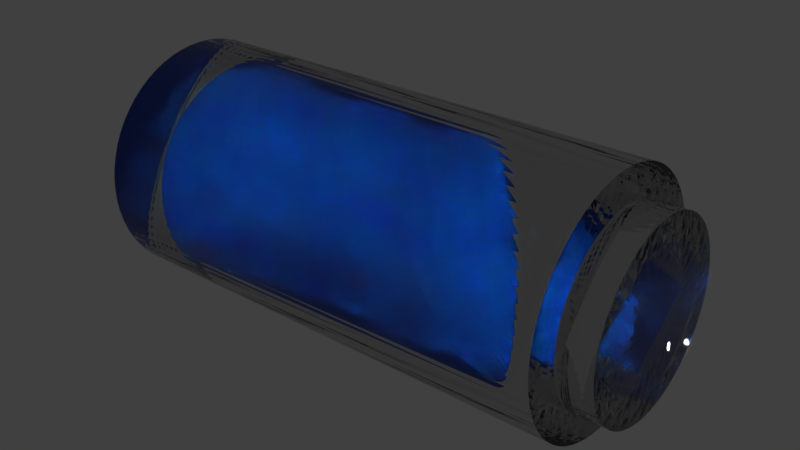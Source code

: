 # Source: Battery.blend  (saved by Blender 2.79.0; exported with 4.5.12 LTS)
import bpy
from mathutils import Matrix  # noqa: F401  (used for matrix-valued properties, if any)

bpy.ops.wm.read_factory_settings(use_empty=True)
scene = bpy.context.scene
scene.name = 'Scene'

# ---- collections
col_collection_2 = bpy.data.collections.new('Collection 2'); scene.collection.children.link(col_collection_2)

# ---- materials (node trees are filled in below, after node groups)
mat_battery = bpy.data.materials.new('Battery')
mat_battery.alpha_threshold = 0.0
mat_battery.roughness = 0.5
mat_glass = bpy.data.materials.new('Glass')
mat_glass.alpha_threshold = 0.0
mat_glass.roughness = 0.5

# ---- material node trees
mat_battery.use_nodes = True; mat_battery.node_tree.nodes.clear()
_N = mat_battery.node_tree.nodes; _L = mat_battery.node_tree.links
n0 = _N.new('ShaderNodeOutputMaterial'); n0.name = 'Material Output'; n0.location = (300, 300)
n1 = _N.new('ShaderNodeBsdfDiffuse'); n1.name = 'Diffuse BSDF'; n1.location = (10, 300)
n1.inputs[0].default_value = (0.001567, 0.09458, 0.8, 1.0)
_L.new(n1.outputs[0], n0.inputs[0])
n0.is_active_output = True
mat_glass.use_nodes = True; mat_glass.node_tree.nodes.clear()
_N = mat_glass.node_tree.nodes; _L = mat_glass.node_tree.links
n0 = _N.new('ShaderNodeOutputMaterial'); n0.name = 'Material Output'; n0.location = (300, 300)
n1 = _N.new('ShaderNodeBsdfGlass'); n1.name = 'Glass BSDF'; n1.location = (10, 300)
n1.distribution = 'BECKMANN'
n1.inputs[0].default_value = (0.8, 0.8, 0.8, 1.0)
n1.inputs[2].default_value = 1.45
_L.new(n1.outputs[0], n0.inputs[0])
n0.is_active_output = True

# ---- world
world_world = bpy.data.worlds.new('World'); scene.world = world_world
world_world.color = (0.05088, 0.05088, 0.05088)
world_world.use_sun_shadow = False
world_world.sun_shadow_jitter_overblur = 0.0
world_world.cycles.sampling_method = 'MANUAL'

# ---- meshes
me_cylinder_003 = bpy.data.meshes.new('Cylinder.003')
me_cylinder_003.from_pydata([(0.09755, 0.9904, 1.724), (0.2889, 0.9523, 1.822), (0.4691, 0.8777, 1.915), (0.6313, 0.7693, 1.999), (0.7693, 0.6313, 2.07), (0.8777, 0.4691, 2.126), (0.9523, 0.2889, 2.165), (0.9904, 0.09755, 2.184), (0.9904, -0.09755, 2.184), (0.9523, -0.2889, 2.165), (0.8777, -0.4691, 2.126), (0.7693, -0.6313, 2.07), (0.6313, -0.7693, 1.999), (0.4691, -0.8777, 1.915), (0.2889, -0.9523, 1.822), (0.09755, -0.9904, 1.724), (-0.09755, -0.9904, 1.623), (-0.2889, -0.9523, 1.524), (-0.4691, -0.8777, 1.432), (-0.6313, -0.7693, 1.348), (-0.7693, -0.6313, 1.277), (-0.8777, -0.4691, 1.221), (-0.9523, -0.2889, 1.182), (-0.9904, -0.09754, 1.163), (-0.9904, 0.09755, 1.163), (-0.9523, 0.2889, 1.182), (-0.8777, 0.4691, 1.221), (-0.7693, 0.6313, 1.277), (-0.6313, 0.7693, 1.348), (-0.4691, 0.8777, 1.432), (-0.2889, 0.9523, 1.524), (-0.09754, 0.9904, 1.623), (1.187e-07, 2.85e-07, -0.9925), (2.692e-07, 3.036e-07, 1.714), (-0.09754, 0.9904, 0.3065), (-0.2889, 0.9523, 0.2575), (-0.4691, 0.8777, 0.2113), (-0.6313, 0.7693, 0.1697), (-0.7693, 0.6313, 0.1344), (-0.8777, 0.4691, 0.1066), (-0.9523, 0.2889, 0.08751), (-0.9904, 0.09755, 0.07776), (-0.9904, -0.09754, 0.07776), (-0.9523, -0.2889, 0.08751), (-0.8777, -0.4691, 0.1066), (-0.7693, -0.6313, 0.1344), (-0.6313, -0.7693, 0.1697), (-0.4691, -0.8777, 0.2113), (-0.2889, -0.9523, 0.2575), (-0.09755, -0.9904, 0.3065), (0.09754, -0.9904, 0.3564), (0.2889, -0.9523, 0.4054), (0.4691, -0.8777, 0.4516), (0.6313, -0.7693, 0.4932), (0.7693, -0.6313, 0.5285), (0.8777, -0.4691, 0.5563), (0.9523, -0.2889, 0.5754), (0.9904, -0.09755, 0.5851), (0.9904, 0.09755, 0.5851), (0.9523, 0.2889, 0.5754), (0.8777, 0.4691, 0.5563), (0.7693, 0.6313, 0.5285), (0.6313, 0.7693, 0.4932), (0.4691, 0.8777, 0.4516), (0.2889, 0.9523, 0.4054), (0.09755, 0.9904, 0.3564), (0.09755, 0.9904, -0.9811), (0.2889, 0.9523, -0.9807), (0.4691, 0.8777, -0.9803), (0.6313, 0.7693, -0.9799), (0.7693, 0.6313, -0.9796), (0.8777, 0.4691, -0.9794), (0.9523, 0.2889, -0.9793), (0.9904, 0.09755, -0.9792), (0.9904, -0.09755, -0.9792), (0.9523, -0.2889, -0.9793), (0.8777, -0.4691, -0.9794), (0.7693, -0.6313, -0.9796), (0.6313, -0.7693, -0.9799), (0.4691, -0.8777, -0.9803), (0.2889, -0.9523, -0.9807), (0.09754, -0.9904, -0.9811), (-0.09755, -0.9904, -0.9815), (-0.2889, -0.9523, -0.9819), (-0.4691, -0.8777, -0.9823), (-0.6313, -0.7693, -0.9827), (-0.7693, -0.6313, -0.983), (-0.8777, -0.4691, -0.9832), (-0.9523, -0.2889, -0.9834), (-0.9904, -0.09754, -0.9834), (-0.9904, 0.09755, -0.9834), (-0.9523, 0.2889, -0.9834), (-0.8777, 0.4691, -0.9832), (-0.7693, 0.6313, -0.983), (-0.6313, 0.7693, -0.9827), (-0.4691, 0.8777, -0.9823), (-0.2889, 0.9523, -0.9819), (-0.09754, 0.9904, -0.9815), (0.07316, 0.7428, -0.9896), (0.1942, 0.9761, -0.9809), (0.2167, 0.7142, -0.9895), (0.3808, 0.9194, -0.9805), (0.3518, 0.6583, -0.9894), (0.5529, 0.8275, -0.9801), (0.4735, 0.577, -0.9893), (0.7037, 0.7037, -0.9798), (0.577, 0.4735, -0.9893), (0.8275, 0.5529, -0.9795), (0.6583, 0.3518, -0.9892), (0.9194, 0.3808, -0.9793), (0.7142, 0.2167, -0.9892), (0.9761, 0.1942, -0.9792), (0.7428, 0.07316, -0.9891), (0.9952, 7.637e-08, -0.9792), (0.7428, -0.07316, -0.9891), (0.9761, -0.1942, -0.9792), (0.7142, -0.2167, -0.9892), (0.9194, -0.3808, -0.9793), (0.6583, -0.3518, -0.9892), (0.8275, -0.5529, -0.9795), (0.577, -0.4735, -0.9893), (0.7037, -0.7037, -0.9798), (0.4735, -0.577, -0.9893), (0.5529, -0.8275, -0.9801), (0.3518, -0.6583, -0.9894), (0.3808, -0.9194, -0.9805), (0.2167, -0.7142, -0.9895), (0.1942, -0.9761, -0.9809), (0.07316, -0.7428, -0.9896), (-3.222e-07, -0.9952, -0.9813), (-0.07316, -0.7428, -0.9897), (-0.1942, -0.9761, -0.9817), (-0.2167, -0.7142, -0.9898), (-0.3808, -0.9194, -0.9821), (-0.3518, -0.6583, -0.9899), (-0.5529, -0.8275, -0.9825), (-0.4735, -0.577, -0.99), (-0.7037, -0.7037, -0.9828), (-0.577, -0.4735, -0.9901), (-0.8275, -0.5529, -0.9831), (-0.6583, -0.3518, -0.9901), (-0.9194, -0.3808, -0.9833), (-0.7142, -0.2167, -0.9902), (-0.9761, -0.1942, -0.9834), (-0.7428, -0.07316, -0.9902), (-0.9952, 9.593e-07, -0.9835), (-0.7428, 0.07316, -0.9902), (-0.9761, 0.1942, -0.9834), (-0.7142, 0.2167, -0.9902), (-0.9194, 0.3808, -0.9833), (-0.6583, 0.3518, -0.9901), (-0.8275, 0.5529, -0.9831), (-0.577, 0.4735, -0.9901), (-0.7037, 0.7037, -0.9828), (-0.4735, 0.577, -0.99), (-0.5529, 0.8275, -0.9825), (-0.3518, 0.6583, -0.9899), (-0.3808, 0.9194, -0.9821), (-0.2167, 0.7142, -0.9898), (-0.1942, 0.9761, -0.9817), (-0.07316, 0.7428, -0.9897), (-0.6583, 0.3518, 1.361), (-0.7142, 0.2167, 1.332), (0.3518, -0.6583, 1.887), (0.2167, -0.7142, 1.817), (-0.7428, -0.07316, 1.317), (-0.3518, -0.6583, 1.52), (-0.7428, 0.07316, 1.317), (-0.577, 0.4735, 1.403), (0.07316, -0.7428, 1.742), (-0.6583, -0.3518, 1.361), (-0.577, -0.4735, 1.403), (-0.7142, -0.2167, 1.332), (-0.4735, -0.577, 1.457), (-0.07316, -0.7428, 1.666), (-0.2167, -0.7142, 1.591), (0.2167, 0.7142, 1.817), (0.07316, 0.7428, 1.742), (0.4735, 0.577, 1.951), (0.577, 0.4735, 2.004), (-0.3518, 0.6583, 1.52), (0.7428, -0.07316, 2.091), (0.4735, -0.577, 1.951), (0.7142, -0.2167, 2.076), (0.577, -0.4735, 2.004), (-0.4735, 0.577, 1.457), (0.7142, 0.2167, 2.076), (0.3518, 0.6583, 1.887), (0.7428, 0.07316, 2.091), (0.6583, 0.3518, 2.047), (0.6583, -0.3518, 2.047), (-0.07316, 0.7428, 1.666), (-0.2167, 0.7142, 1.591), (3.688e-07, 0.9952, 1.673), (0.1942, 0.9761, 1.774), (0.3808, 0.9194, 1.87), (0.5529, 0.8275, 1.959), (0.7037, 0.7037, 2.036), (0.8275, 0.5529, 2.1), (0.9194, 0.3808, 2.148), (0.9761, 0.1942, 2.177), (0.9952, 7.637e-08, 2.187), (0.9761, -0.1942, 2.177), (0.9194, -0.3808, 2.148), (0.8275, -0.5529, 2.1), (0.7037, -0.7037, 2.036), (0.5529, -0.8275, 1.959), (0.3808, -0.9194, 1.87), (0.1942, -0.9761, 1.774), (-1.416e-07, -0.9952, 1.673), (-0.1942, -0.9761, 1.573), (-0.3808, -0.9194, 1.477), (-0.5529, -0.8275, 1.388), (-0.7037, -0.7037, 1.311), (-0.8275, -0.5529, 1.247), (-0.9194, -0.3808, 1.199), (-0.9761, -0.1942, 1.17), (-0.9952, 9.593e-07, 1.16), (-0.9761, 0.1942, 1.17), (-0.9194, 0.3808, 1.199), (-0.8275, 0.5529, 1.247), (-0.7037, 0.7037, 1.311), (-0.5529, 0.8275, 1.388), (-0.3808, 0.9194, 1.477), (-0.1942, 0.9761, 1.573), (2.794e-07, 0.9952, 0.3314), (-0.09754, 0.9904, 1.274), (-0.2889, 0.9523, 1.189), (-0.4691, 0.8777, 1.108), (-0.6313, 0.7693, 1.036), (-0.7693, 0.6313, 0.9739), (-0.8777, 0.4691, 0.9255), (-0.9523, 0.2889, 0.8921), (-0.9904, 0.09755, 0.8751), (-0.9904, -0.09754, 0.8751), (-0.9523, -0.2889, 0.8921), (-0.8777, -0.4691, 0.9255), (-0.7693, -0.6313, 0.9739), (-0.6313, -0.7693, 1.036), (-0.4691, -0.8777, 1.108), (-0.2889, -0.9523, 1.189), (-0.09755, -0.9904, 1.274), (0.09755, -0.9904, 1.361), (0.2889, -0.9523, 1.447), (0.4691, -0.8777, 1.527), (0.6313, -0.7693, 1.6), (0.7693, -0.6313, 1.662), (0.8777, -0.4691, 1.71), (0.9523, -0.2889, 1.743), (0.9904, -0.09755, 1.76), (0.9904, 0.09755, 1.76), (0.9523, 0.2889, 1.743), (0.8777, 0.4691, 1.71), (0.7693, 0.6313, 1.662), (0.6313, 0.7693, 1.6), (0.4691, 0.8777, 1.527), (0.2889, 0.9523, 1.447), (0.09755, 0.9904, 1.361), (0.1942, 0.9761, 0.3812), (0.3808, 0.9194, 0.429), (0.5529, 0.8275, 0.4731), (0.7037, 0.7037, 0.5117), (0.8275, 0.5529, 0.5434), (0.9194, 0.3808, 0.567), (0.9761, 0.1942, 0.5815), (0.9952, 7.637e-08, 0.5864), (0.9761, -0.1942, 0.5815), (0.9194, -0.3808, 0.567), (0.8275, -0.5529, 0.5434), (0.7037, -0.7037, 0.5117), (0.5529, -0.8275, 0.4731), (0.3808, -0.9194, 0.429), (0.1942, -0.9761, 0.3812), (-2.328e-07, -0.9952, 0.3314), (-0.1942, -0.9761, 0.2817), (-0.3808, -0.9194, 0.2339), (-0.5529, -0.8275, 0.1898), (-0.7037, -0.7037, 0.1512), (-0.8275, -0.5529, 0.1195), (-0.9194, -0.3808, 0.09594), (-0.9761, -0.1942, 0.08143), (-0.9952, 9.593e-07, 0.07653), (-0.9761, 0.1942, 0.08143), (-0.9194, 0.3808, 0.09594), (-0.8275, 0.5529, 0.1195), (-0.7037, 0.7037, 0.1512), (-0.5529, 0.8275, 0.1898), (-0.3808, 0.9194, 0.2339), (-0.1942, 0.9761, 0.2817), (1.881e-07, 0.9952, -0.9813), (0.09755, 0.9904, -0.641), (0.2889, 0.9523, -0.6283), (0.4691, 0.8777, -0.6162), (0.6313, 0.7693, -0.6054), (0.7693, 0.6313, -0.5962), (0.8777, 0.4691, -0.589), (0.9523, 0.2889, -0.584), (0.9904, 0.09755, -0.5815), (0.9904, -0.09755, -0.5815), (0.9523, -0.2889, -0.584), (0.8777, -0.4691, -0.589), (0.7693, -0.6313, -0.5962), (0.6313, -0.7693, -0.6054), (0.4691, -0.8777, -0.6162), (0.2889, -0.9523, -0.6283), (0.09754, -0.9904, -0.641), (-0.09755, -0.9904, -0.6541), (-0.2889, -0.9523, -0.6668), (-0.4691, -0.8777, -0.6788), (-0.6313, -0.7693, -0.6897), (-0.7693, -0.6313, -0.6989), (-0.8777, -0.4691, -0.7061), (-0.9523, -0.2889, -0.7111), (-0.9904, -0.09754, -0.7136), (-0.9904, 0.09755, -0.7136), (-0.9523, 0.2889, -0.7111), (-0.8777, 0.4691, -0.7061), (-0.7693, 0.6313, -0.6989), (-0.6313, 0.7693, -0.6897), (-0.4691, 0.8777, -0.6788), (-0.2889, 0.9523, -0.6668), (-0.09754, 0.9904, -0.6541), (2.647e-07, 0.8825, -0.9875), (0.1722, 0.8655, -0.9873), (0.3377, 0.8153, -0.9871), (0.4903, 0.7338, -0.987), (0.624, 0.624, -0.9868), (0.7338, 0.4903, -0.9867), (0.8153, 0.3377, -0.9866), (0.8655, 0.1722, -0.9866), (0.8825, 9.884e-08, -0.9865), (0.8655, -0.1722, -0.9866), (0.8153, -0.3377, -0.9866), (0.7338, -0.4903, -0.9867), (0.624, -0.624, -0.9868), (0.4903, -0.7338, -0.987), (0.3377, -0.8153, -0.9871), (0.1722, -0.8655, -0.9873), (-2.738e-07, -0.8825, -0.9875), (-0.1722, -0.8655, -0.9877), (-0.3377, -0.8153, -0.9879), (-0.4903, -0.7338, -0.988), (-0.624, -0.624, -0.9882), (-0.7338, -0.4903, -0.9883), (-0.8153, -0.3377, -0.9884), (-0.8655, -0.1722, -0.9884), (-0.8825, 8.831e-07, -0.9885), (-0.8655, 0.1722, -0.9884), (-0.8153, 0.3377, -0.9884), (-0.7338, 0.4903, -0.9883), (-0.624, 0.624, -0.9882), (-0.4903, 0.7338, -0.988), (-0.3377, 0.8153, -0.9879), (-0.1722, 0.8655, -0.9877), (-0.8153, 0.3377, 1.272), (-0.7338, 0.4903, 1.315), (-0.8655, 0.1722, 1.246), (0.3377, -0.8153, 1.871), (0.1722, -0.8655, 1.785), (-0.3377, -0.8153, 1.52), (-0.8825, 8.851e-07, 1.237), (-0.4903, -0.7338, 1.441), (-0.624, 0.624, 1.372), (-9.595e-08, -0.8825, 1.696), (-0.8153, -0.3377, 1.272), (-0.7338, -0.4903, 1.315), (-0.8655, -0.1722, 1.246), (-0.624, -0.624, 1.372), (-0.1722, -0.8655, 1.606), (0.3377, 0.8153, 1.871), (0.1722, 0.8655, 1.785), (0.624, 0.624, 2.02), (0.4903, -0.7338, 1.951), (0.7338, 0.4903, 2.077), (-0.3377, 0.8153, 1.52), (0.8655, -0.1722, 2.146), (0.624, -0.624, 2.02), (0.8153, -0.3377, 2.12), (0.8825, 1.012e-07, 2.155), (-0.4903, 0.7338, 1.441), (4.421e-07, 0.8825, 1.696), (0.8655, 0.1722, 2.146), (0.4903, 0.7338, 1.951), (0.8153, 0.3377, 2.12), (0.7338, -0.4903, 2.077), (-0.1722, 0.8655, 1.606), (0.1942, 0.9761, 1.405), (0.3808, 0.9194, 1.488), (0.5529, 0.8275, 1.565), (0.7037, 0.7037, 1.632), (0.8275, 0.5529, 1.688), (0.9194, 0.3808, 1.729), (0.9761, 0.1942, 1.754), (0.9952, 7.6e-08, 1.763), (0.9761, -0.1942, 1.754), (0.9194, -0.3808, 1.729), (0.8275, -0.5529, 1.688), (0.7037, -0.7037, 1.632), (0.5529, -0.8275, 1.565), (0.3808, -0.9194, 1.488), (0.1942, -0.9761, 1.405), (-1.657e-07, -0.9952, 1.318), (-0.1942, -0.9761, 1.231), (-0.3808, -0.9194, 1.148), (-0.5529, -0.8275, 1.071), (-0.7037, -0.7037, 1.003), (-0.8275, -0.5529, 0.9479), (-0.9194, -0.3808, 0.9068), (-0.9761, -0.1942, 0.8815), (-0.9952, 9.604e-07, 0.8729), (-0.9761, 0.1942, 0.8815), (-0.9194, 0.3808, 0.9068), (-0.8275, 0.5529, 0.9479), (-0.7037, 0.7037, 1.003), (-0.5529, 0.8275, 1.071), (-0.3808, 0.9194, 1.148), (-0.1942, 0.9761, 1.231), (3.462e-07, 0.9952, 1.318), (0.1942, 0.9761, -0.6346), (0.3808, 0.9194, -0.6221), (0.5529, 0.8275, -0.6106), (0.7037, 0.7037, -0.6006), (0.8275, 0.5529, -0.5923), (0.9194, 0.3808, -0.5862), (0.9761, 0.1942, -0.5824), (0.9952, 7.593e-08, -0.5811), (0.9761, -0.1942, -0.5824), (0.9194, -0.3808, -0.5862), (0.8275, -0.5529, -0.5923), (0.7037, -0.7037, -0.6006), (0.5529, -0.8275, -0.6106), (0.3808, -0.9194, -0.6221), (0.1942, -0.9761, -0.6346), (-3.004e-07, -0.9952, -0.6475), (-0.1942, -0.9761, -0.6605), (-0.3808, -0.9194, -0.673), (-0.5529, -0.8275, -0.6844), (-0.7037, -0.7037, -0.6945), (-0.8275, -0.5529, -0.7028), (-0.9194, -0.3808, -0.7089), (-0.9761, -0.1942, -0.7127), (-0.9952, 9.606e-07, -0.714), (-0.9761, 0.1942, -0.7127), (-0.9194, 0.3808, -0.7089), (-0.8275, 0.5529, -0.7028), (-0.7037, 0.7037, -0.6945), (-0.5529, 0.8275, -0.6844), (-0.3808, 0.9194, -0.673), (-0.1942, 0.9761, -0.6605), (2.118e-07, 0.9952, -0.6475)], [], [(0, 257, 417, 193), (0, 193, 380, 177), (0, 177, 370, 194), (0, 194, 386, 257), (1, 256, 386, 194), (1, 194, 370, 176), (1, 176, 369, 195), (1, 195, 387, 256), (2, 255, 387, 195), (2, 195, 369, 187), (2, 187, 382, 196), (2, 196, 388, 255), (3, 254, 388, 196), (3, 196, 382, 178), (3, 178, 371, 197), (3, 197, 389, 254), (4, 253, 389, 197), (4, 197, 371, 179), (4, 179, 373, 198), (4, 198, 390, 253), (5, 252, 390, 198), (5, 198, 373, 189), (5, 189, 383, 199), (5, 199, 391, 252), (6, 251, 391, 199), (6, 199, 383, 186), (6, 186, 381, 200), (6, 200, 392, 251), (7, 250, 392, 200), (7, 200, 381, 188), (7, 188, 378, 201), (7, 201, 393, 250), (8, 249, 393, 201), (8, 201, 378, 181), (8, 181, 375, 202), (8, 202, 394, 249), (9, 248, 394, 202), (9, 202, 375, 183), (9, 183, 377, 203), (9, 203, 395, 248), (10, 247, 395, 203), (10, 203, 377, 190), (10, 190, 384, 204), (10, 204, 396, 247), (11, 246, 396, 204), (11, 204, 384, 184), (11, 184, 376, 205), (11, 205, 397, 246), (12, 245, 397, 205), (12, 205, 376, 182), (12, 182, 372, 206), (12, 206, 398, 245), (13, 244, 398, 206), (13, 206, 372, 163), (13, 163, 357, 207), (13, 207, 399, 244), (14, 243, 399, 207), (14, 207, 357, 164), (14, 164, 358, 208), (14, 208, 400, 243), (15, 242, 400, 208), (15, 208, 358, 169), (15, 169, 363, 209), (15, 209, 401, 242), (16, 241, 401, 209), (16, 209, 363, 174), (16, 174, 368, 210), (16, 210, 402, 241), (17, 240, 402, 210), (17, 210, 368, 175), (17, 175, 359, 211), (17, 211, 403, 240), (18, 239, 403, 211), (18, 211, 359, 166), (18, 166, 361, 212), (18, 212, 404, 239), (19, 238, 404, 212), (19, 212, 361, 173), (19, 173, 367, 213), (19, 213, 405, 238), (20, 237, 405, 213), (20, 213, 367, 171), (20, 171, 365, 214), (20, 214, 406, 237), (21, 236, 406, 214), (21, 214, 365, 170), (21, 170, 364, 215), (21, 215, 407, 236), (22, 235, 407, 215), (22, 215, 364, 172), (22, 172, 366, 216), (22, 216, 408, 235), (23, 234, 408, 216), (23, 216, 366, 165), (23, 165, 360, 217), (23, 217, 409, 234), (24, 233, 409, 217), (24, 217, 360, 167), (24, 167, 356, 218), (24, 218, 410, 233), (25, 232, 410, 218), (25, 218, 356, 162), (25, 162, 354, 219), (25, 219, 411, 232), (26, 231, 411, 219), (26, 219, 354, 161), (26, 161, 355, 220), (26, 220, 412, 231), (27, 230, 412, 220), (27, 220, 355, 168), (27, 168, 362, 221), (27, 221, 413, 230), (28, 229, 413, 221), (28, 221, 362, 185), (28, 185, 379, 222), (28, 222, 414, 229), (29, 228, 414, 222), (29, 222, 379, 180), (29, 180, 374, 223), (29, 223, 415, 228), (30, 227, 415, 223), (30, 223, 374, 192), (30, 192, 385, 224), (30, 224, 416, 227), (31, 226, 416, 224), (31, 224, 385, 191), (31, 191, 380, 193), (31, 193, 417, 226), (32, 160, 322, 98), (32, 98, 323, 100), (32, 100, 324, 102), (32, 102, 325, 104), (32, 104, 326, 106), (32, 106, 327, 108), (32, 108, 328, 110), (32, 110, 329, 112), (32, 112, 330, 114), (32, 114, 331, 116), (32, 116, 332, 118), (32, 118, 333, 120), (32, 120, 334, 122), (32, 122, 335, 124), (32, 124, 336, 126), (32, 126, 337, 128), (32, 128, 338, 130), (32, 130, 339, 132), (32, 132, 340, 134), (32, 134, 341, 136), (32, 136, 342, 138), (32, 138, 343, 140), (32, 140, 344, 142), (32, 142, 345, 144), (32, 144, 346, 146), (32, 146, 347, 148), (32, 148, 348, 150), (32, 150, 349, 152), (32, 152, 350, 154), (32, 154, 351, 156), (32, 156, 352, 158), (32, 158, 353, 160), (33, 169, 363, 174), (33, 174, 368, 175), (33, 175, 359, 166), (33, 166, 361, 173), (33, 173, 367, 171), (33, 171, 365, 170), (33, 170, 364, 172), (33, 172, 366, 165), (33, 165, 360, 167), (33, 167, 356, 162), (33, 162, 354, 161), (33, 161, 355, 168), (33, 168, 362, 185), (33, 185, 379, 180), (33, 180, 374, 192), (33, 192, 385, 191), (33, 191, 380, 177), (33, 177, 370, 176), (33, 176, 369, 187), (33, 187, 382, 178), (33, 178, 371, 179), (33, 179, 373, 189), (33, 189, 383, 186), (33, 186, 381, 188), (33, 188, 378, 181), (33, 181, 375, 183), (33, 183, 377, 190), (33, 190, 384, 184), (33, 184, 376, 182), (33, 182, 372, 163), (33, 163, 357, 164), (33, 164, 358, 169), (34, 321, 448, 288), (34, 288, 416, 226), (34, 226, 417, 225), (34, 225, 449, 321), (35, 320, 447, 287), (35, 287, 415, 227), (35, 227, 416, 288), (35, 288, 448, 320), (36, 319, 446, 286), (36, 286, 414, 228), (36, 228, 415, 287), (36, 287, 447, 319), (37, 318, 445, 285), (37, 285, 413, 229), (37, 229, 414, 286), (37, 286, 446, 318), (38, 317, 444, 284), (38, 284, 412, 230), (38, 230, 413, 285), (38, 285, 445, 317), (39, 316, 443, 283), (39, 283, 411, 231), (39, 231, 412, 284), (39, 284, 444, 316), (40, 315, 442, 282), (40, 282, 410, 232), (40, 232, 411, 283), (40, 283, 443, 315), (41, 314, 441, 281), (41, 281, 409, 233), (41, 233, 410, 282), (41, 282, 442, 314), (42, 313, 440, 280), (42, 280, 408, 234), (42, 234, 409, 281), (42, 281, 441, 313), (43, 312, 439, 279), (43, 279, 407, 235), (43, 235, 408, 280), (43, 280, 440, 312), (44, 311, 438, 278), (44, 278, 406, 236), (44, 236, 407, 279), (44, 279, 439, 311), (45, 310, 437, 277), (45, 277, 405, 237), (45, 237, 406, 278), (45, 278, 438, 310), (46, 309, 436, 276), (46, 276, 404, 238), (46, 238, 405, 277), (46, 277, 437, 309), (47, 308, 435, 275), (47, 275, 403, 239), (47, 239, 404, 276), (47, 276, 436, 308), (48, 307, 434, 274), (48, 274, 402, 240), (48, 240, 403, 275), (48, 275, 435, 307), (49, 306, 433, 273), (49, 273, 401, 241), (49, 241, 402, 274), (49, 274, 434, 306), (50, 305, 432, 272), (50, 272, 400, 242), (50, 242, 401, 273), (50, 273, 433, 305), (51, 304, 431, 271), (51, 271, 399, 243), (51, 243, 400, 272), (51, 272, 432, 304), (52, 303, 430, 270), (52, 270, 398, 244), (52, 244, 399, 271), (52, 271, 431, 303), (53, 302, 429, 269), (53, 269, 397, 245), (53, 245, 398, 270), (53, 270, 430, 302), (54, 301, 428, 268), (54, 268, 396, 246), (54, 246, 397, 269), (54, 269, 429, 301), (55, 300, 427, 267), (55, 267, 395, 247), (55, 247, 396, 268), (55, 268, 428, 300), (56, 299, 426, 266), (56, 266, 394, 248), (56, 248, 395, 267), (56, 267, 427, 299), (57, 298, 425, 265), (57, 265, 393, 249), (57, 249, 394, 266), (57, 266, 426, 298), (58, 297, 424, 264), (58, 264, 392, 250), (58, 250, 393, 265), (58, 265, 425, 297), (59, 296, 423, 263), (59, 263, 391, 251), (59, 251, 392, 264), (59, 264, 424, 296), (60, 295, 422, 262), (60, 262, 390, 252), (60, 252, 391, 263), (60, 263, 423, 295), (61, 294, 421, 261), (61, 261, 389, 253), (61, 253, 390, 262), (61, 262, 422, 294), (62, 293, 420, 260), (62, 260, 388, 254), (62, 254, 389, 261), (62, 261, 421, 293), (63, 292, 419, 259), (63, 259, 387, 255), (63, 255, 388, 260), (63, 260, 420, 292), (64, 291, 418, 258), (64, 258, 386, 256), (64, 256, 387, 259), (64, 259, 419, 291), (65, 290, 449, 225), (65, 225, 417, 257), (65, 257, 386, 258), (65, 258, 418, 290), (66, 98, 322, 289), (66, 289, 449, 290), (66, 290, 418, 99), (66, 99, 323, 98), (67, 100, 323, 99), (67, 99, 418, 291), (67, 291, 419, 101), (67, 101, 324, 100), (68, 102, 324, 101), (68, 101, 419, 292), (68, 292, 420, 103), (68, 103, 325, 102), (69, 104, 325, 103), (69, 103, 420, 293), (69, 293, 421, 105), (69, 105, 326, 104), (70, 106, 326, 105), (70, 105, 421, 294), (70, 294, 422, 107), (70, 107, 327, 106), (71, 108, 327, 107), (71, 107, 422, 295), (71, 295, 423, 109), (71, 109, 328, 108), (72, 110, 328, 109), (72, 109, 423, 296), (72, 296, 424, 111), (72, 111, 329, 110), (73, 112, 329, 111), (73, 111, 424, 297), (73, 297, 425, 113), (73, 113, 330, 112), (74, 114, 330, 113), (74, 113, 425, 298), (74, 298, 426, 115), (74, 115, 331, 114), (75, 116, 331, 115), (75, 115, 426, 299), (75, 299, 427, 117), (75, 117, 332, 116), (76, 118, 332, 117), (76, 117, 427, 300), (76, 300, 428, 119), (76, 119, 333, 118), (77, 120, 333, 119), (77, 119, 428, 301), (77, 301, 429, 121), (77, 121, 334, 120), (78, 122, 334, 121), (78, 121, 429, 302), (78, 302, 430, 123), (78, 123, 335, 122), (79, 124, 335, 123), (79, 123, 430, 303), (79, 303, 431, 125), (79, 125, 336, 124), (80, 126, 336, 125), (80, 125, 431, 304), (80, 304, 432, 127), (80, 127, 337, 126), (81, 128, 337, 127), (81, 127, 432, 305), (81, 305, 433, 129), (81, 129, 338, 128), (82, 130, 338, 129), (82, 129, 433, 306), (82, 306, 434, 131), (82, 131, 339, 130), (83, 132, 339, 131), (83, 131, 434, 307), (83, 307, 435, 133), (83, 133, 340, 132), (84, 134, 340, 133), (84, 133, 435, 308), (84, 308, 436, 135), (84, 135, 341, 134), (85, 136, 341, 135), (85, 135, 436, 309), (85, 309, 437, 137), (85, 137, 342, 136), (86, 138, 342, 137), (86, 137, 437, 310), (86, 310, 438, 139), (86, 139, 343, 138), (87, 140, 343, 139), (87, 139, 438, 311), (87, 311, 439, 141), (87, 141, 344, 140), (88, 142, 344, 141), (88, 141, 439, 312), (88, 312, 440, 143), (88, 143, 345, 142), (89, 144, 345, 143), (89, 143, 440, 313), (89, 313, 441, 145), (89, 145, 346, 144), (90, 146, 346, 145), (90, 145, 441, 314), (90, 314, 442, 147), (90, 147, 347, 146), (91, 148, 347, 147), (91, 147, 442, 315), (91, 315, 443, 149), (91, 149, 348, 148), (92, 150, 348, 149), (92, 149, 443, 316), (92, 316, 444, 151), (92, 151, 349, 150), (93, 152, 349, 151), (93, 151, 444, 317), (93, 317, 445, 153), (93, 153, 350, 152), (94, 154, 350, 153), (94, 153, 445, 318), (94, 318, 446, 155), (94, 155, 351, 154), (95, 156, 351, 155), (95, 155, 446, 319), (95, 319, 447, 157), (95, 157, 352, 156), (96, 158, 352, 157), (96, 157, 447, 320), (96, 320, 448, 159), (96, 159, 353, 158), (97, 160, 353, 159), (97, 159, 448, 321), (97, 321, 449, 289), (97, 289, 322, 160)])
me_cylinder_003.materials.append(mat_battery)
me_cylinder_003.use_remesh_preserve_volume = False
me_cylinder_003.use_remesh_preserve_attributes = False
me_cylinder_003.use_mirror_vertex_groups = False
me_cylinder_003.update()
me_cylinder_002 = bpy.data.meshes.new('Cylinder.002')
me_cylinder_002.from_pydata([(-0.1282, 1.302, 0.5134), (-0.3797, 1.252, 0.5134), (-0.6166, 1.154, 0.5134), (-0.8298, 1.011, 0.5134), (-1.011, 0.8298, 0.5134), (-1.154, 0.6166, 0.5134), (-1.252, 0.3797, 0.5134), (-1.302, 0.1282, 0.5134), (-1.302, -0.1282, 0.5134), (-1.252, -0.3797, 0.5134), (-1.154, -0.6166, 0.5134), (-1.011, -0.8298, 0.5134), (-0.8298, -1.011, 0.5134), (-0.6166, -1.154, 0.5134), (-0.3797, -1.252, 0.5134), (-0.1282, -1.302, 0.5134), (0.1282, -1.302, 0.5134), (0.3797, -1.252, 0.5134), (0.6166, -1.154, 0.5134), (0.8298, -1.011, 0.5134), (1.011, -0.8298, 0.5134), (1.154, -0.6166, 0.5134), (1.252, -0.3797, 0.5134), (1.302, -0.1282, 0.5134), (1.302, 0.1282, 0.5134), (1.252, 0.3797, 0.5134), (1.154, 0.6166, 0.5134), (1.011, 0.8298, 0.5134), (0.8298, 1.011, 0.5134), (0.6166, 1.154, 0.5134), (8.765e-08, 0.6911, 0.4364), (0.3797, 1.252, 0.5134), (0.1282, 1.302, 0.5134), (-3.025e-06, 1.751e-07, 18.55), (0.09755, 0.9904, 0.378), (0.2889, 0.9523, 0.378), (0.4691, 0.8777, 0.378), (0.6313, 0.7693, 0.378), (0.7693, 0.6313, 0.378), (0.8777, 0.4691, 0.378), (0.9523, 0.2889, 0.378), (0.9904, 0.09755, 0.378), (0.9904, -0.09755, 0.378), (0.9523, -0.2889, 0.378), (0.8777, -0.4691, 0.378), (0.7693, -0.6313, 0.378), (0.6313, -0.7693, 0.378), (0.4691, -0.8777, 0.378), (0.2889, -0.9523, 0.378), (0.09754, -0.9904, 0.378), (-0.09755, -0.9904, 0.378), (-0.2889, -0.9523, 0.378), (-0.4691, -0.8777, 0.378), (-0.6313, -0.7693, 0.378), (-0.7693, -0.6313, 0.378), (-0.8777, -0.4691, 0.378), (-0.9523, -0.2889, 0.378), (-0.9904, -0.09754, 0.378), (-0.9904, 0.09755, 0.378), (-0.9523, 0.2889, 0.378), (-0.8777, 0.4691, 0.378), (-0.7693, 0.6313, 0.378), (-0.6313, 0.7693, 0.378), (-0.4691, 0.8777, 0.378), (-0.2889, 0.9523, 0.378), (-0.09754, 0.9904, 0.378), (1.187e-07, 2.85e-07, -1.0), (1.122e-07, -0.6911, 0.4364), (0.1282, 1.302, 9.496), (0.3797, 1.252, 9.496), (0.6166, 1.154, 9.496), (0.8298, 1.011, 9.496), (1.011, 0.8298, 9.496), (1.154, 0.6166, 9.496), (1.252, 0.3797, 9.496), (1.302, 0.1282, 9.496), (1.302, -0.1282, 9.496), (1.252, -0.3797, 9.496), (1.154, -0.6166, 9.496), (1.011, -0.8298, 9.496), (0.8298, -1.011, 9.496), (0.6166, -1.154, 9.496), (0.3797, -1.252, 9.496), (0.1282, -1.302, 9.496), (-0.1282, -1.302, 9.496), (-0.3797, -1.252, 9.496), (-0.6166, -1.154, 9.496), (-0.8298, -1.011, 9.496), (-1.011, -0.8298, 9.496), (-1.154, -0.6166, 9.496), (-1.252, -0.3797, 9.496), (-1.302, -0.1282, 9.496), (-1.302, 0.1282, 9.496), (-1.252, 0.3797, 9.496), (-1.154, 0.6166, 9.496), (-1.011, 0.8298, 9.496), (-0.8298, 1.011, 9.496), (-0.6166, 1.154, 9.496), (-0.3797, 1.252, 9.496), (-0.1282, 1.302, 9.496), (-0.09754, 0.9904, -0.8998), (-0.2889, 0.9523, -0.8998), (-0.4691, 0.8777, -0.8998), (-0.6313, 0.7693, -0.8998), (-0.7693, 0.6313, -0.8998), (-0.8777, 0.4691, -0.8998), (-0.9523, 0.2889, -0.8998), (-0.9904, 0.09755, -0.8998), (-0.9904, -0.09754, -0.8998), (-0.9523, -0.2889, -0.8998), (-0.8777, -0.4691, -0.8998), (-0.7693, -0.6313, -0.8998), (-0.6313, -0.7693, -0.8998), (-0.4691, -0.8777, -0.8998), (-0.2889, -0.9523, -0.8998), (-0.09755, -0.9904, -0.8998), (0.09754, -0.9904, -0.8998), (0.2889, -0.9523, -0.8998), (0.4691, -0.8777, -0.8998), (0.6313, -0.7693, -0.8998), (0.7693, -0.6313, -0.8998), (0.8777, -0.4691, -0.8998), (0.9523, -0.2889, -0.8998), (0.9904, -0.09755, -0.8998), (0.9904, 0.09755, -0.8998), (0.9523, 0.2889, -0.8998), (0.8777, 0.4691, -0.8998), (0.7693, 0.6313, -0.8998), (0.6313, 0.7693, -0.8998), (0.4691, 0.8777, -0.8998), (0.2889, 0.9523, -0.8998), (0.09755, 0.9904, -0.8998), (-0.09754, 0.9904, -0.24), (-0.2889, 0.9523, -0.24), (-0.4691, 0.8777, -0.24), (-0.6313, 0.7693, -0.24), (-0.7693, 0.6313, -0.24), (-0.8777, 0.4691, -0.24), (-0.9523, 0.2889, -0.24), (-0.9904, 0.09755, -0.24), (-0.9904, -0.09754, -0.24), (-0.9523, -0.2889, -0.24), (-0.8777, -0.4691, -0.24), (-0.7693, -0.6313, -0.24), (-0.6313, -0.7693, -0.24), (-0.4691, -0.8777, -0.24), (-0.2889, -0.9523, -0.24), (-0.09755, -0.9904, -0.24), (0.09754, -0.9904, -0.24), (0.2889, -0.9523, -0.24), (0.4691, -0.8777, -0.24), (0.6313, -0.7693, -0.24), (0.7693, -0.6313, -0.24), (0.8777, -0.4691, -0.24), (0.9523, -0.2889, -0.24), (0.9904, -0.09755, -0.24), (0.9904, 0.09755, -0.24), (0.9523, 0.2889, -0.24), (0.8777, 0.4691, -0.24), (0.7693, 0.6313, -0.24), (0.6313, 0.7693, -0.24), (0.4691, 0.8777, -0.24), (0.2889, 0.9523, -0.24), (0.09755, 0.9904, -0.24), (-0.1282, 1.302, 18.48), (-0.3797, 1.252, 18.48), (-0.6166, 1.154, 18.48), (-0.8298, 1.011, 18.48), (-1.011, 0.8298, 18.48), (-1.154, 0.6166, 18.48), (-1.252, 0.3797, 18.48), (-1.302, 0.1282, 18.48), (-1.302, -0.1282, 18.48), (-1.252, -0.3797, 18.48), (-1.154, -0.6166, 18.48), (-1.011, -0.8298, 18.48), (-0.8298, -1.011, 18.48), (-0.6166, -1.154, 18.48), (-0.3797, -1.252, 18.48), (-0.1282, -1.302, 18.48), (0.1282, -1.302, 18.48), (0.3797, -1.252, 18.48), (0.6166, -1.154, 18.48), (0.8298, -1.011, 18.48), (1.011, -0.8298, 18.48), (1.154, -0.6166, 18.48), (1.252, -0.3797, 18.48), (1.302, -0.1282, 18.48), (1.302, 0.1282, 18.48), (1.252, 0.3797, 18.48), (1.154, 0.6166, 18.48), (1.011, 0.8298, 18.48), (0.8298, 1.011, 18.48), (0.6166, 1.154, 18.48), (0.3797, 1.252, 18.48), (0.1282, 1.302, 18.48), (-0.09616, 0.9763, 18.53), (-0.09616, 1.149, 0.4557), (-1.118e-07, 1.308, 0.5134), (-0.2552, 1.283, 18.48), (-0.2848, 0.9388, 18.53), (-0.2848, 1.112, 0.4557), (-0.5006, 1.209, 18.48), (-0.4625, 0.8652, 18.53), (-0.4625, 1.038, 0.4557), (-0.7267, 1.088, 18.48), (-0.6224, 0.7584, 18.53), (-0.6224, 0.9312, 0.4557), (-0.925, 0.925, 18.48), (-0.7584, 0.6224, 18.53), (-0.7584, 0.7952, 0.4557), (-1.088, 0.7267, 18.48), (-0.8652, 0.4625, 18.53), (-0.8652, 0.6353, 0.4557), (-1.209, 0.5006, 18.48), (-0.9388, 0.2848, 18.53), (-0.9388, 0.4576, 0.4557), (-1.283, 0.2552, 18.48), (-0.9763, 0.09616, 18.53), (-0.9763, 0.2689, 0.4557), (-1.308, -1.378e-07, 18.48), (-0.9763, -0.09616, 18.53), (-0.9763, -0.2689, 0.4557), (-1.283, -0.2552, 18.48), (-0.9388, -0.2848, 18.53), (-0.9388, -0.4576, 0.4557), (-1.209, -0.5006, 18.48), (-0.8652, -0.4625, 18.53), (-0.8652, -0.6353, 0.4557), (-1.088, -0.7267, 18.48), (-0.7584, -0.6224, 18.53), (-0.7584, -0.7952, 0.4557), (-0.925, -0.925, 18.48), (-0.6224, -0.7584, 18.53), (-0.6224, -0.9312, 0.4557), (-0.7267, -1.088, 18.48), (-0.4625, -0.8652, 18.53), (-0.4625, -1.038, 0.4557), (-0.5006, -1.209, 18.48), (-0.2848, -0.9388, 18.53), (-0.2848, -1.112, 0.4557), (-0.2552, -1.283, 18.48), (-0.09616, -0.9763, 18.53), (-0.09616, -1.149, 0.4557), (-2.451e-06, -1.308, 18.48), (0.09616, -0.9763, 18.53), (0.09616, -1.149, 0.4557), (0.2552, -1.283, 18.48), (0.2848, -0.9388, 18.53), (0.2848, -1.112, 0.4557), (0.5006, -1.209, 18.48), (0.4625, -0.8652, 18.53), (0.4625, -1.038, 0.4557), (0.7267, -1.088, 18.48), (0.6224, -0.7584, 18.53), (0.6224, -0.9312, 0.4557), (0.925, -0.925, 18.48), (0.7584, -0.6224, 18.53), (0.7584, -0.7952, 0.4557), (1.088, -0.7267, 18.48), (0.8652, -0.4625, 18.53), (0.8652, -0.6353, 0.4557), (1.209, -0.5006, 18.48), (0.9388, -0.2848, 18.53), (0.9388, -0.4576, 0.4557), (1.283, -0.2552, 18.48), (0.9763, -0.09616, 18.53), (0.9763, -0.2689, 0.4557), (1.308, 1.024e-06, 18.48), (0.9763, 0.09616, 18.53), (0.9763, 0.2689, 0.4557), (1.283, 0.2552, 18.48), (0.9388, 0.2848, 18.53), (0.9388, 0.4576, 0.4557), (1.209, 0.5006, 18.48), (0.8652, 0.4625, 18.53), (0.8652, 0.6353, 0.4557), (1.088, 0.7267, 18.48), (0.7584, 0.6224, 18.53), (0.7584, 0.7952, 0.4557), (0.925, 0.925, 18.48), (0.6224, 0.7584, 18.53), (0.6224, 0.9312, 0.4557), (0.7267, 1.088, 18.48), (0.4625, 0.8652, 18.53), (0.4625, 1.038, 0.4557), (0.5006, 1.209, 18.48), (0.2848, 0.9388, 18.53), (0.2848, 1.112, 0.4557), (0.2552, 1.283, 18.48), (0.09616, 0.9763, 18.53), (0.09616, 1.149, 0.4557), (0.07316, 0.7428, -0.9749), (0.1942, 0.9761, -0.8998), (0.2167, 0.7142, -0.9749), (0.3808, 0.9194, -0.8998), (0.3518, 0.6583, -0.9749), (0.5529, 0.8275, -0.8998), (0.4735, 0.577, -0.9749), (0.7037, 0.7037, -0.8998), (0.577, 0.4735, -0.9749), (0.8275, 0.5529, -0.8998), (0.6583, 0.3518, -0.9749), (0.9194, 0.3808, -0.8998), (0.7142, 0.2167, -0.9749), (0.9761, 0.1942, -0.8998), (0.7428, 0.07316, -0.9749), (0.9952, 7.637e-08, -0.8998), (0.7428, -0.07316, -0.9749), (0.9761, -0.1942, -0.8998), (0.7142, -0.2167, -0.9749), (0.9194, -0.3808, -0.8998), (0.6583, -0.3518, -0.9749), (0.8275, -0.5529, -0.8998), (0.577, -0.4735, -0.9749), (0.7037, -0.7037, -0.8998), (0.4735, -0.577, -0.9749), (0.5529, -0.8275, -0.8998), (0.3518, -0.6583, -0.9749), (0.3808, -0.9194, -0.8998), (0.2167, -0.7142, -0.9749), (0.1942, -0.9761, -0.8998), (0.07316, -0.7428, -0.9749), (-3.241e-07, -0.9952, -0.8998), (-0.07316, -0.7428, -0.9749), (-0.1942, -0.9761, -0.8998), (-0.2167, -0.7142, -0.9749), (-0.3808, -0.9194, -0.8998), (-0.3518, -0.6583, -0.9749), (-0.5529, -0.8275, -0.8998), (-0.4735, -0.577, -0.9749), (-0.7037, -0.7037, -0.8998), (-0.577, -0.4735, -0.9749), (-0.8275, -0.5529, -0.8998), (-0.6583, -0.3518, -0.9749), (-0.9194, -0.3808, -0.8998), (-0.7142, -0.2167, -0.9749), (-0.9761, -0.1942, -0.8998), (-0.7428, -0.07316, -0.9749), (-0.9952, 9.593e-07, -0.8998), (-0.7428, 0.07316, -0.9749), (-0.9761, 0.1942, -0.8998), (-0.7142, 0.2167, -0.9749), (-0.9194, 0.3808, -0.8998), (-0.6583, 0.3518, -0.9749), (-0.8275, 0.5529, -0.8998), (-0.577, 0.4735, -0.9749), (-0.7037, 0.7037, -0.8998), (-0.4735, 0.577, -0.9749), (-0.5529, 0.8275, -0.8998), (-0.3518, 0.6583, -0.9749), (-0.3808, 0.9194, -0.8998), (-0.2167, 0.7142, -0.9749), (-0.1942, 0.9761, -0.8998), (-0.07316, 0.7428, -0.9749), (0.2167, 0.887, 0.4218), (0.3518, 0.831, 0.4218), (0.4735, 0.7498, 0.4218), (0.577, 0.6463, 0.4218), (-0.7428, 0.2459, 0.4218), (-0.4735, 0.7498, 0.4218), (0.07316, 0.9156, 0.4218), (-0.3518, 0.831, 0.4218), (0.6583, 0.5246, 0.4218), (-0.7142, -0.3894, 0.4218), (-0.7428, -0.2459, 0.4218), (-0.07316, 0.9156, 0.4218), (-0.2167, 0.887, 0.4218), (0.3518, -0.831, 0.4218), (0.2167, -0.887, 0.4218), (0.4735, -0.7498, 0.4218), (0.07316, -0.9156, 0.4218), (0.7142, 0.3895, 0.4218), (0.7428, 0.2459, 0.4218), (-0.6583, -0.5246, 0.4218), (-0.577, -0.6463, 0.4218), (0.7428, -0.2459, 0.4218), (0.7142, -0.3894, 0.4218), (0.6583, -0.5246, 0.4218), (0.577, -0.6463, 0.4218), (-0.3518, -0.831, 0.4218), (-0.4735, -0.7498, 0.4218), (-0.07316, -0.9156, 0.4218), (-0.2167, -0.887, 0.4218), (-0.6583, 0.5246, 0.4218), (-0.7142, 0.3895, 0.4218), (-0.577, 0.6463, 0.4218), (1.863e-07, 0.9952, 0.378), (0.5786, 5.364e-07, 0.4364), (-0.5786, 4.619e-07, 0.4364), (-1.617e-06, 1.308, 9.496), (-0.2552, 1.283, 0.5134), (-0.5006, 1.209, 0.5134), (-0.7267, 1.088, 0.5134), (-0.925, 0.925, 0.5134), (-1.088, 0.7267, 0.5134), (-1.209, 0.5006, 0.5134), (-1.283, 0.2552, 0.5134), (-1.308, 1.006e-07, 0.5134), (-1.283, -0.2552, 0.5134), (-1.209, -0.5006, 0.5134), (-1.088, -0.7267, 0.5134), (-0.925, -0.925, 0.5134), (-0.7267, -1.088, 0.5134), (-0.5006, -1.209, 0.5134), (-0.2552, -1.283, 0.5134), (5.588e-07, -1.308, 0.5134), (0.2552, -1.283, 0.5134), (0.5006, -1.209, 0.5134), (0.7267, -1.088, 0.5134), (0.925, -0.925, 0.5134), (1.088, -0.7267, 0.5134), (1.209, -0.5006, 0.5134), (1.283, -0.2552, 0.5134), (1.308, 1.263e-06, 0.5134), (1.283, 0.2552, 0.5134), (1.209, 0.5006, 0.5134), (1.088, 0.7267, 0.5134), (0.925, 0.925, 0.5134), (0.7267, 1.088, 0.5134), (0.5006, 1.209, 0.5134), (0.2552, 1.283, 0.5134), (0.1282, 1.302, 2.797), (0.3797, 1.252, 2.797), (0.6166, 1.154, 2.797), (0.8298, 1.011, 2.797), (1.011, 0.8298, 2.797), (1.154, 0.6166, 2.797), (1.252, 0.3797, 2.797), (1.302, 0.1282, 2.797), (1.302, -0.1282, 2.797), (1.252, -0.3797, 2.797), (1.154, -0.6166, 2.797), (1.011, -0.8298, 2.797), (0.8298, -1.011, 2.797), (0.6166, -1.154, 2.797), (0.3797, -1.252, 2.797), (0.1282, -1.302, 2.797), (-0.1282, -1.302, 2.797), (-0.3797, -1.252, 2.797), (-0.6166, -1.154, 2.797), (-0.8298, -1.011, 2.797), (-1.011, -0.8298, 2.797), (-1.154, -0.6166, 2.797), (-1.252, -0.3797, 2.797), (-1.302, -0.1282, 2.797), (-1.302, 0.1282, 2.797), (-1.252, 0.3797, 2.797), (-1.154, 0.6166, 2.797), (-1.011, 0.8298, 2.797), (-0.8298, 1.011, 2.797), (-0.6166, 1.154, 2.797), (-0.3797, 1.252, 2.797), (-0.1282, 1.302, 2.797), (0.1942, 0.9761, -0.24), (0.3808, 0.9194, -0.24), (0.5529, 0.8275, -0.24), (0.7037, 0.7037, -0.24), (0.8275, 0.5529, -0.24), (0.9194, 0.3808, -0.24), (0.9761, 0.1942, -0.24), (0.9952, 7.637e-08, -0.24), (0.9761, -0.1942, -0.24), (0.9194, -0.3808, -0.24), (0.8275, -0.5529, -0.24), (0.7037, -0.7037, -0.24), (0.5529, -0.8275, -0.24), (0.3808, -0.9194, -0.24), (0.1942, -0.9761, -0.24), (-3.241e-07, -0.9952, -0.24), (-0.1942, -0.9761, -0.24), (-0.3808, -0.9194, -0.24), (-0.5529, -0.8275, -0.24), (-0.7037, -0.7037, -0.24), (-0.8275, -0.5529, -0.24), (-0.9194, -0.3808, -0.24), (-0.9761, -0.1942, -0.24), (-0.9952, 9.593e-07, -0.24), (-0.9761, 0.1942, -0.24), (-0.9194, 0.3808, -0.24), (-0.8275, 0.5529, -0.24), (-0.7037, 0.7037, -0.24), (-0.5529, 0.8275, -0.24), (-0.3808, 0.9194, -0.24), (-0.1942, 0.9761, -0.24), (1.881e-07, 0.9952, -0.8998), (-0.09754, 0.9904, -0.6847), (-0.2889, 0.9523, -0.6847), (-0.4691, 0.8777, -0.6847), (-0.6313, 0.7693, -0.6847), (-0.7693, 0.6313, -0.6847), (-0.8777, 0.4691, -0.6847), (-0.9523, 0.2889, -0.6847), (-0.9904, 0.09755, -0.6847), (-0.9904, -0.09754, -0.6847), (-0.9523, -0.2889, -0.6847), (-0.8777, -0.4691, -0.6847), (-0.7693, -0.6313, -0.6847), (-0.6313, -0.7693, -0.6847), (-0.4691, -0.8777, -0.6847), (-0.2889, -0.9523, -0.6847), (-0.09755, -0.9904, -0.6847), (0.09754, -0.9904, -0.6847), (0.2889, -0.9523, -0.6847), (0.4691, -0.8777, -0.6847), (0.6313, -0.7693, -0.6847), (0.7693, -0.6313, -0.6847), (0.8777, -0.4691, -0.6847), (0.9523, -0.2889, -0.6847), (0.9904, -0.09755, -0.6847), (0.9904, 0.09755, -0.6847), (0.9523, 0.2889, -0.6847), (0.8777, 0.4691, -0.6847), (0.7693, 0.6313, -0.6847), (0.6313, 0.7693, -0.6847), (0.4691, 0.8777, -0.6847), (0.2889, 0.9523, -0.6847), (0.09755, 0.9904, -0.6847), (1.863e-07, 0.9952, -0.24), (0.1942, 0.9761, 0.378), (0.3808, 0.9194, 0.378), (0.5529, 0.8275, 0.378), (0.7037, 0.7037, 0.378), (0.8275, 0.5529, 0.378), (0.9194, 0.3808, 0.378), (0.9761, 0.1942, 0.378), (0.9952, 7.637e-08, 0.378), (0.9761, -0.1942, 0.378), (0.9194, -0.3808, 0.378), (0.8275, -0.5529, 0.378), (0.7037, -0.7037, 0.378), (0.5529, -0.8275, 0.378), (0.3808, -0.9194, 0.378), (0.1942, -0.9761, 0.378), (-3.241e-07, -0.9952, 0.378), (-0.1942, -0.9761, 0.378), (-0.3808, -0.9194, 0.378), (-0.5529, -0.8275, 0.378), (-0.7037, -0.7037, 0.378), (-0.8275, -0.5529, 0.378), (-0.9194, -0.3808, 0.378), (-0.9761, -0.1942, 0.378), (-0.9952, 9.611e-07, 0.378), (-0.9761, 0.1942, 0.378), (-0.9194, 0.3808, 0.378), (-0.8275, 0.5529, 0.378), (-0.7037, 0.7037, 0.378), (-0.5529, 0.8275, 0.378), (-0.3808, 0.9194, 0.378), (-0.1942, 0.9761, 0.378), (-0.09754, 0.9904, 0.1942), (-0.2889, 0.9523, 0.1942), (-0.4691, 0.8777, 0.1942), (-0.6313, 0.7693, 0.1942), (-0.7693, 0.6313, 0.1942), (-0.8777, 0.4691, 0.1942), (-0.9523, 0.2889, 0.1942), (-0.9904, 0.09755, 0.1942), (-0.9904, -0.09754, 0.1942), (-0.9523, -0.2889, 0.1942), (-0.8777, -0.4691, 0.1942), (-0.7693, -0.6313, 0.1942), (-0.6313, -0.7693, 0.1942), (-0.4691, -0.8777, 0.1942), (-0.2889, -0.9523, 0.1942), (-0.09755, -0.9904, 0.1942), (0.09754, -0.9904, 0.1942), (0.2889, -0.9523, 0.1942), (0.4691, -0.8777, 0.1942), (0.6313, -0.7693, 0.1942), (0.7693, -0.6313, 0.1942), (0.8777, -0.4691, 0.1942), (0.9523, -0.2889, 0.1942), (0.9904, -0.09755, 0.1942), (0.9904, 0.09755, 0.1942), (0.9523, 0.2889, 0.1942), (0.8777, 0.4691, 0.1942), (0.7693, 0.6313, 0.1942), (0.6313, 0.7693, 0.1942), (0.4691, 0.8777, 0.1942), (0.2889, 0.9523, 0.1942), (0.09755, 0.9904, 0.1942), (-0.2552, 1.283, 9.496), (-0.5006, 1.209, 9.496), (-0.7267, 1.088, 9.496), (-0.925, 0.925, 9.496), (-1.088, 0.7267, 9.496), (-1.209, 0.5006, 9.496), (-1.283, 0.2552, 9.496), (-1.308, -1.863e-08, 9.496), (-1.283, -0.2552, 9.496), (-1.209, -0.5006, 9.496), (-1.088, -0.7267, 9.496), (-0.925, -0.925, 9.496), (-0.7267, -1.088, 9.496), (-0.5006, -1.209, 9.496), (-0.2552, -1.283, 9.496), (-9.462e-07, -1.308, 9.496), (0.2552, -1.283, 9.496), (0.5006, -1.209, 9.496), (0.7267, -1.088, 9.496), (0.925, -0.925, 9.496), (1.088, -0.7267, 9.496), (1.209, -0.5006, 9.496), (1.283, -0.2552, 9.496), (1.308, 1.144e-06, 9.496), (1.283, 0.2552, 9.496), (1.209, 0.5006, 9.496), (1.088, 0.7267, 9.496), (0.925, 0.925, 9.496), (0.7267, 1.088, 9.496), (0.5006, 1.209, 9.496), (0.2552, 1.283, 9.496), (-3.122e-06, 1.308, 18.48), (-0.1282, 1.302, 16.19), (-0.3797, 1.252, 16.19), (-0.6166, 1.154, 16.19), (-0.8298, 1.011, 16.19), (-1.011, 0.8298, 16.19), (-1.154, 0.6166, 16.19), (-1.252, 0.3797, 16.19), (-1.302, 0.1282, 16.19), (-1.302, -0.1282, 16.19), (-1.252, -0.3797, 16.19), (-1.154, -0.6166, 16.19), (-1.011, -0.8298, 16.19), (-0.8298, -1.011, 16.19), (-0.6166, -1.154, 16.19), (-0.3797, -1.252, 16.19), (-0.1282, -1.302, 16.19), (0.1282, -1.302, 16.19), (0.3797, -1.252, 16.19), (0.6166, -1.154, 16.19), (0.8298, -1.011, 16.19), (1.011, -0.8298, 16.19), (1.154, -0.6166, 16.19), (1.252, -0.3797, 16.19), (1.302, -0.1282, 16.19), (1.302, 0.1282, 16.19), (1.252, 0.3797, 16.19), (1.154, 0.6166, 16.19), (1.011, 0.8298, 16.19), (0.8298, 1.011, 16.19), (0.6166, 1.154, 16.19), (0.3797, 1.252, 16.19), (0.1282, 1.302, 16.19), (-3.226e-06, 1.16, 18.52), (-1.929e-07, 1.237, 0.4706), (-0.2263, 1.138, 18.52), (-0.2263, 1.214, 0.4706), (-0.4439, 1.072, 18.52), (-0.4439, 1.148, 0.4706), (-0.6444, 0.9645, 18.52), (-0.6444, 1.041, 0.4706), (-0.8202, 0.8202, 18.52), (-0.8202, 0.897, 0.4706), (-0.9645, 0.6444, 18.52), (-0.9645, 0.7212, 0.4706), (-1.072, 0.4439, 18.52), (-1.072, 0.5207, 0.4706), (-1.138, 0.2263, 18.52), (-1.138, 0.3031, 0.4706), (-1.16, -1.062e-07, 18.52), (-1.126, 1.872e-07, 0.4557), (-1.138, -0.2263, 18.52), (-1.138, -0.3031, 0.4706), (-1.072, -0.4439, 18.52), (-1.072, -0.5207, 0.4706), (-0.9645, -0.6444, 18.52), (-0.9645, -0.7212, 0.4706), (-0.8202, -0.8202, 18.52), (-0.8202, -0.897, 0.4706), (-0.6444, -0.9645, 18.52), (-0.6444, -1.041, 0.4706), (-0.4439, -1.072, 18.52), (-0.4439, -1.148, 0.4706), (-0.2263, -1.138, 18.52), (-0.2263, -1.214, 0.4706), (-2.524e-06, -1.16, 18.52), (5.151e-07, -1.237, 0.4706), (0.2263, -1.138, 18.52), (0.2263, -1.214, 0.4706), (0.4439, -1.072, 18.52), (0.4439, -1.148, 0.4706), (0.6444, -0.9645, 18.52), (0.6444, -1.041, 0.4706), (0.8202, -0.8202, 18.52), (0.8202, -0.897, 0.4706), (0.9645, -0.6444, 18.52), (0.9645, -0.7212, 0.4706), (1.072, -0.4439, 18.52), (1.072, -0.5207, 0.4706), (1.138, -0.2263, 18.52), (1.138, -0.3031, 0.4706), (1.16, 9.312e-07, 18.52), (1.126, 1.08e-06, 0.4557), (1.138, 0.2263, 18.52), (1.138, 0.3031, 0.4706), (1.072, 0.4439, 18.52), (1.072, 0.5207, 0.4706), (0.9645, 0.6444, 18.52), (0.9645, 0.7212, 0.4706), (0.8202, 0.8202, 18.52), (0.8202, 0.897, 0.4706), (0.6444, 0.9645, 18.52), (0.6444, 1.041, 0.4706), (0.4439, 1.072, 18.52), (0.4439, 1.148, 0.4706), (0.2263, 1.138, 18.52), (0.2263, 1.214, 0.4706), (2.641e-07, 0.8825, -0.9555), (0.1722, 0.8655, -0.9555), (0.3377, 0.8153, -0.9555), (0.4903, 0.7338, -0.9555), (0.624, 0.624, -0.9555), (0.7338, 0.4903, -0.9555), (0.8153, 0.3377, -0.9555), (0.8655, 0.1722, -0.9555), (0.8825, 9.884e-08, -0.9555), (0.8655, -0.1722, -0.9555), (0.8153, -0.3377, -0.9555), (0.7338, -0.4903, -0.9555), (0.624, -0.624, -0.9555), (0.4903, -0.7338, -0.9555), (0.3377, -0.8153, -0.9555), (0.1722, -0.8655, -0.9555), (-2.75e-07, -0.8825, -0.9555), (-0.1722, -0.8655, -0.9555), (-0.3377, -0.8153, -0.9555), (-0.4903, -0.7338, -0.9555), (-0.624, -0.624, -0.9555), (-0.7338, -0.4903, -0.9555), (-0.8153, -0.3377, -0.9555), (-0.8655, -0.1722, -0.9555), (-0.8825, 8.831e-07, -0.9555), (-0.8655, 0.1722, -0.9555), (-0.8153, 0.3377, -0.9555), (-0.7338, 0.4903, -0.9555), (-0.624, 0.624, -0.9555), (-0.4903, 0.7338, -0.9555), (-0.3377, 0.8153, -0.9555), (-0.1722, 0.8655, -0.9555), (0.3377, 0.8921, 0.4104), (0.1722, 0.9423, 0.4104), (0.4903, 0.8106, 0.4104), (0.624, 0.7008, 0.4104), (0.7338, 0.5671, 0.4104), (-0.891, 8.362e-07, 0.4218), (-0.3377, 0.8921, 0.4104), (-0.624, 0.7008, 0.4104), (-0.4903, 0.8106, 0.4104), (2.583e-07, 0.9593, 0.4104), (0.8153, 0.4145, 0.4104), (-0.8153, -0.4145, 0.4104), (-0.8655, -0.249, 0.4104), (-0.1722, 0.9423, 0.4104), (0.4903, -0.8106, 0.4104), (0.3377, -0.8921, 0.4104), (0.1722, -0.9423, 0.4104), (0.624, -0.7008, 0.4104), (0.891, 1.87e-07, 0.4218), (-2.756e-07, -0.9593, 0.4104), (0.8655, 0.249, 0.4104), (-0.7338, -0.5671, 0.4104), (-0.624, -0.7008, 0.4104), (0.8655, -0.249, 0.4104), (0.8153, -0.4145, 0.4104), (0.7338, -0.5671, 0.4104), (-0.3377, -0.8921, 0.4104), (-0.4903, -0.8106, 0.4104), (-0.1722, -0.9423, 0.4104), (-0.8153, 0.4145, 0.4104), (-0.7338, 0.5671, 0.4104), (-0.8655, 0.249, 0.4104), (-4.947e-07, 1.308, 2.797), (-0.2552, 1.283, 2.797), (-0.5006, 1.209, 2.797), (-0.7267, 1.088, 2.797), (-0.925, 0.925, 2.797), (-1.088, 0.7267, 2.797), (-1.209, 0.5006, 2.797), (-1.283, 0.2552, 2.797), (-1.308, 6.823e-08, 2.797), (-1.283, -0.2552, 2.797), (-1.209, -0.5006, 2.797), (-1.088, -0.7267, 2.797), (-0.925, -0.925, 2.797), (-0.7267, -1.088, 2.797), (-0.5006, -1.209, 2.797), (-0.2552, -1.283, 2.797), (1.764e-07, -1.308, 2.797), (0.2552, -1.283, 2.797), (0.5006, -1.209, 2.797), (0.7267, -1.088, 2.797), (0.925, -0.925, 2.797), (1.088, -0.7267, 2.797), (1.209, -0.5006, 2.797), (1.283, -0.2552, 2.797), (1.308, 1.235e-06, 2.797), (1.283, 0.2552, 2.797), (1.209, 0.5006, 2.797), (1.088, 0.7267, 2.797), (0.925, 0.925, 2.797), (0.7267, 1.088, 2.797), (0.5006, 1.209, 2.797), (0.2552, 1.283, 2.797), (0.1942, 0.9761, -0.6847), (0.3808, 0.9194, -0.6847), (0.5529, 0.8275, -0.6847), (0.7037, 0.7037, -0.6847), (0.8275, 0.5529, -0.6847), (0.9194, 0.3808, -0.6847), (0.9761, 0.1942, -0.6847), (0.9952, 7.593e-08, -0.6847), (0.9761, -0.1942, -0.6847), (0.9194, -0.3808, -0.6847), (0.8275, -0.5529, -0.6847), (0.7037, -0.7037, -0.6847), (0.5529, -0.8275, -0.6847), (0.3808, -0.9194, -0.6847), (0.1942, -0.9761, -0.6847), (-3.25e-07, -0.9952, -0.6847), (-0.1942, -0.9761, -0.6847), (-0.3808, -0.9194, -0.6847), (-0.5529, -0.8275, -0.6847), (-0.7037, -0.7037, -0.6847), (-0.8275, -0.5529, -0.6847), (-0.9194, -0.3808, -0.6847), (-0.9761, -0.1942, -0.6847), (-0.9952, 9.606e-07, -0.6847), (-0.9761, 0.1942, -0.6847), (-0.9194, 0.3808, -0.6847), (-0.8275, 0.5529, -0.6847), (-0.7037, 0.7037, -0.6847), (-0.5529, 0.8275, -0.6847), (-0.3808, 0.9194, -0.6847), (-0.1942, 0.9761, -0.6847), (1.877e-07, 0.9952, -0.6847), (1.863e-07, 0.9952, 0.1942), (0.1942, 0.9761, 0.1942), (0.3808, 0.9194, 0.1942), (0.5529, 0.8275, 0.1942), (0.7037, 0.7037, 0.1942), (0.8275, 0.5529, 0.1942), (0.9194, 0.3808, 0.1942), (0.9761, 0.1942, 0.1942), (0.9952, 7.593e-08, 0.1942), (0.9761, -0.1942, 0.1942), (0.9194, -0.3808, 0.1942), (0.8275, -0.5529, 0.1942), (0.7037, -0.7037, 0.1942), (0.5529, -0.8275, 0.1942), (0.3808, -0.9194, 0.1942), (0.1942, -0.9761, 0.1942), (-3.25e-07, -0.9952, 0.1942), (-0.1942, -0.9761, 0.1942), (-0.3808, -0.9194, 0.1942), (-0.5529, -0.8275, 0.1942), (-0.7037, -0.7037, 0.1942), (-0.8275, -0.5529, 0.1942), (-0.9194, -0.3808, 0.1942), (-0.9761, -0.1942, 0.1942), (-0.9952, 9.62e-07, 0.1942), (-0.9761, 0.1942, 0.1942), (-0.9194, 0.3808, 0.1942), (-0.8275, 0.5529, 0.1942), (-0.7037, 0.7037, 0.1942), (-0.5529, 0.8275, 0.1942), (-0.3808, 0.9194, 0.1942), (-0.1942, 0.9761, 0.1942), (-0.2552, 1.283, 16.19), (-0.5006, 1.209, 16.19), (-0.7267, 1.088, 16.19), (-0.925, 0.925, 16.19), (-1.088, 0.7267, 16.19), (-1.209, 0.5006, 16.19), (-1.283, 0.2552, 16.19), (-1.308, -1.08e-07, 16.19), (-1.283, -0.2552, 16.19), (-1.209, -0.5006, 16.19), (-1.088, -0.7267, 16.19), (-0.925, -0.925, 16.19), (-0.7267, -1.088, 16.19), (-0.5006, -1.209, 16.19), (-0.2552, -1.283, 16.19), (-2.068e-06, -1.308, 16.19), (0.2552, -1.283, 16.19), (0.5006, -1.209, 16.19), (0.7267, -1.088, 16.19), (0.925, -0.925, 16.19), (1.088, -0.7267, 16.19), (1.209, -0.5006, 16.19), (1.283, -0.2552, 16.19), (1.308, 1.056e-06, 16.19), (1.283, 0.2552, 16.19), (1.209, 0.5006, 16.19), (1.088, 0.7267, 16.19), (0.925, 0.925, 16.19), (0.7267, 1.088, 16.19), (0.5006, 1.209, 16.19), (0.2552, 1.283, 16.19), (-2.739e-06, 1.308, 16.19)], [], [(0, 453, 774, 198), (0, 198, 647, 197), (0, 197, 649, 391), (0, 391, 775, 453), (1, 452, 775, 391), (1, 391, 649, 201), (1, 201, 651, 392), (1, 392, 776, 452), (2, 451, 776, 392), (2, 392, 651, 204), (2, 204, 653, 393), (2, 393, 777, 451), (3, 450, 777, 393), (3, 393, 653, 207), (3, 207, 655, 394), (3, 394, 778, 450), (4, 449, 778, 394), (4, 394, 655, 210), (4, 210, 657, 395), (4, 395, 779, 449), (5, 448, 779, 395), (5, 395, 657, 213), (5, 213, 659, 396), (5, 396, 780, 448), (6, 447, 780, 396), (6, 396, 659, 216), (6, 216, 661, 397), (6, 397, 781, 447), (7, 446, 781, 397), (7, 397, 661, 219), (7, 219, 663, 398), (7, 398, 782, 446), (8, 445, 782, 398), (8, 398, 663, 222), (8, 222, 665, 399), (8, 399, 783, 445), (9, 444, 783, 399), (9, 399, 665, 225), (9, 225, 667, 400), (9, 400, 784, 444), (10, 443, 784, 400), (10, 400, 667, 228), (10, 228, 669, 401), (10, 401, 785, 443), (11, 442, 785, 401), (11, 401, 669, 231), (11, 231, 671, 402), (11, 402, 786, 442), (12, 441, 786, 402), (12, 402, 671, 234), (12, 234, 673, 403), (12, 403, 787, 441), (13, 440, 787, 403), (13, 403, 673, 237), (13, 237, 675, 404), (13, 404, 788, 440), (14, 439, 788, 404), (14, 404, 675, 240), (14, 240, 677, 405), (14, 405, 789, 439), (15, 438, 789, 405), (15, 405, 677, 243), (15, 243, 679, 406), (15, 406, 790, 438), (16, 437, 790, 406), (16, 406, 679, 246), (16, 246, 681, 407), (16, 407, 791, 437), (17, 436, 791, 407), (17, 407, 681, 249), (17, 249, 683, 408), (17, 408, 792, 436), (18, 435, 792, 408), (18, 408, 683, 252), (18, 252, 685, 409), (18, 409, 793, 435), (19, 434, 793, 409), (19, 409, 685, 255), (19, 255, 687, 410), (19, 410, 794, 434), (20, 433, 794, 410), (20, 410, 687, 258), (20, 258, 689, 411), (20, 411, 795, 433), (21, 432, 795, 411), (21, 411, 689, 261), (21, 261, 691, 412), (21, 412, 796, 432), (22, 431, 796, 412), (22, 412, 691, 264), (22, 264, 693, 413), (22, 413, 797, 431), (23, 430, 797, 413), (23, 413, 693, 267), (23, 267, 695, 414), (23, 414, 798, 430), (24, 429, 798, 414), (24, 414, 695, 270), (24, 270, 697, 415), (24, 415, 799, 429), (25, 428, 799, 415), (25, 415, 697, 273), (25, 273, 699, 416), (25, 416, 800, 428), (26, 427, 800, 416), (26, 416, 699, 276), (26, 276, 701, 417), (26, 417, 801, 427), (27, 426, 801, 417), (27, 417, 701, 279), (27, 279, 703, 418), (27, 418, 802, 426), (28, 425, 802, 418), (28, 418, 703, 282), (28, 282, 705, 419), (28, 419, 803, 425), (29, 424, 803, 419), (29, 419, 705, 285), (29, 285, 707, 420), (29, 420, 804, 424), (30, 201, 649, 197), (30, 197, 647, 291), (30, 291, 709, 288), (30, 288, 707, 285), (30, 285, 705, 282), (30, 282, 703, 279), (30, 279, 701, 276), (30, 276, 699, 273), (30, 273, 697, 270), (30, 270, 695, 388), (30, 388, 760, 373), (30, 373, 762, 372), (30, 372, 752, 363), (30, 363, 746, 358), (30, 358, 745, 357), (30, 357, 744, 356), (30, 356, 742, 355), (30, 355, 743, 361), (30, 361, 751, 366), (30, 366, 755, 367), (30, 367, 748, 362), (30, 362, 750, 360), (30, 360, 749, 386), (30, 386, 772, 384), (30, 384, 771, 385), (30, 385, 773, 359), (30, 359, 747, 389), (30, 389, 663, 219), (30, 219, 661, 216), (30, 216, 659, 213), (30, 213, 657, 210), (30, 210, 655, 207), (30, 207, 653, 204), (30, 204, 651, 201), (31, 423, 804, 420), (31, 420, 707, 288), (31, 288, 709, 421), (31, 421, 805, 423), (32, 422, 805, 421), (32, 421, 709, 291), (32, 291, 647, 198), (32, 198, 774, 422), (33, 290, 646, 196), (33, 196, 648, 200), (33, 200, 650, 203), (33, 203, 652, 206), (33, 206, 654, 209), (33, 209, 656, 212), (33, 212, 658, 215), (33, 215, 660, 218), (33, 218, 662, 221), (33, 221, 664, 224), (33, 224, 666, 227), (33, 227, 668, 230), (33, 230, 670, 233), (33, 233, 672, 236), (33, 236, 674, 239), (33, 239, 676, 242), (33, 242, 678, 245), (33, 245, 680, 248), (33, 248, 682, 251), (33, 251, 684, 254), (33, 254, 686, 257), (33, 257, 688, 260), (33, 260, 690, 263), (33, 263, 692, 266), (33, 266, 694, 269), (33, 269, 696, 272), (33, 272, 698, 275), (33, 275, 700, 278), (33, 278, 702, 281), (33, 281, 704, 284), (33, 284, 706, 287), (33, 287, 708, 290), (34, 581, 838, 387), (34, 387, 751, 361), (34, 361, 743, 519), (34, 519, 839, 581), (35, 580, 839, 519), (35, 519, 743, 355), (35, 355, 742, 520), (35, 520, 840, 580), (36, 579, 840, 520), (36, 520, 742, 356), (36, 356, 744, 521), (36, 521, 841, 579), (37, 578, 841, 521), (37, 521, 744, 357), (37, 357, 745, 522), (37, 522, 842, 578), (38, 577, 842, 522), (38, 522, 745, 358), (38, 358, 746, 523), (38, 523, 843, 577), (39, 576, 843, 523), (39, 523, 746, 363), (39, 363, 752, 524), (39, 524, 844, 576), (40, 575, 844, 524), (40, 524, 752, 372), (40, 372, 762, 525), (40, 525, 845, 575), (41, 574, 845, 525), (41, 525, 762, 373), (41, 373, 760, 526), (41, 526, 846, 574), (42, 573, 846, 526), (42, 526, 760, 376), (42, 376, 765, 527), (42, 527, 847, 573), (43, 572, 847, 527), (43, 527, 765, 377), (43, 377, 766, 528), (43, 528, 848, 572), (44, 571, 848, 528), (44, 528, 766, 378), (44, 378, 767, 529), (44, 529, 849, 571), (45, 570, 849, 529), (45, 529, 767, 379), (45, 379, 759, 530), (45, 530, 850, 570), (46, 569, 850, 530), (46, 530, 759, 370), (46, 370, 756, 531), (46, 531, 851, 569), (47, 568, 851, 531), (47, 531, 756, 368), (47, 368, 757, 532), (47, 532, 852, 568), (48, 567, 852, 532), (48, 532, 757, 369), (48, 369, 758, 533), (48, 533, 853, 567), (49, 566, 853, 533), (49, 533, 758, 371), (49, 371, 761, 534), (49, 534, 854, 566), (50, 565, 854, 534), (50, 534, 761, 382), (50, 382, 770, 535), (50, 535, 855, 565), (51, 564, 855, 535), (51, 535, 770, 383), (51, 383, 768, 536), (51, 536, 856, 564), (52, 563, 856, 536), (52, 536, 768, 380), (52, 380, 769, 537), (52, 537, 857, 563), (53, 562, 857, 537), (53, 537, 769, 381), (53, 381, 764, 538), (53, 538, 858, 562), (54, 561, 858, 538), (54, 538, 764, 375), (54, 375, 763, 539), (54, 539, 859, 561), (55, 560, 859, 539), (55, 539, 763, 374), (55, 374, 753, 540), (55, 540, 860, 560), (56, 559, 860, 540), (56, 540, 753, 364), (56, 364, 754, 541), (56, 541, 861, 559), (57, 558, 861, 541), (57, 541, 754, 365), (57, 365, 747, 542), (57, 542, 862, 558), (58, 557, 862, 542), (58, 542, 747, 359), (58, 359, 773, 543), (58, 543, 863, 557), (59, 556, 863, 543), (59, 543, 773, 385), (59, 385, 771, 544), (59, 544, 864, 556), (60, 555, 864, 544), (60, 544, 771, 384), (60, 384, 772, 545), (60, 545, 865, 555), (61, 554, 865, 545), (61, 545, 772, 386), (61, 386, 749, 546), (61, 546, 866, 554), (62, 553, 866, 546), (62, 546, 749, 360), (62, 360, 750, 547), (62, 547, 867, 553), (63, 552, 867, 547), (63, 547, 750, 362), (63, 362, 748, 548), (63, 548, 868, 552), (64, 551, 868, 548), (64, 548, 748, 367), (64, 367, 755, 549), (64, 549, 869, 551), (65, 550, 869, 549), (65, 549, 755, 366), (65, 366, 751, 387), (65, 387, 838, 550), (66, 354, 710, 292), (66, 292, 711, 294), (66, 294, 712, 296), (66, 296, 713, 298), (66, 298, 714, 300), (66, 300, 715, 302), (66, 302, 716, 304), (66, 304, 717, 306), (66, 306, 718, 308), (66, 308, 719, 310), (66, 310, 720, 312), (66, 312, 721, 314), (66, 314, 722, 316), (66, 316, 723, 318), (66, 318, 724, 320), (66, 320, 725, 322), (66, 322, 726, 324), (66, 324, 727, 326), (66, 326, 728, 328), (66, 328, 729, 330), (66, 330, 730, 332), (66, 332, 731, 334), (66, 334, 732, 336), (66, 336, 733, 338), (66, 338, 734, 340), (66, 340, 735, 342), (66, 342, 736, 344), (66, 344, 737, 346), (66, 346, 738, 348), (66, 348, 739, 350), (66, 350, 740, 352), (66, 352, 741, 354), (67, 222, 663, 389), (67, 389, 747, 365), (67, 365, 754, 364), (67, 364, 753, 374), (67, 374, 763, 375), (67, 375, 764, 381), (67, 381, 769, 380), (67, 380, 768, 383), (67, 383, 770, 382), (67, 382, 761, 371), (67, 371, 758, 369), (67, 369, 757, 368), (67, 368, 756, 370), (67, 370, 759, 379), (67, 379, 767, 378), (67, 378, 766, 377), (67, 377, 765, 376), (67, 376, 760, 388), (67, 388, 695, 267), (67, 267, 693, 264), (67, 264, 691, 261), (67, 261, 689, 258), (67, 258, 687, 255), (67, 255, 685, 252), (67, 252, 683, 249), (67, 249, 681, 246), (67, 246, 679, 243), (67, 243, 677, 240), (67, 240, 675, 237), (67, 237, 673, 234), (67, 234, 671, 231), (67, 231, 669, 228), (67, 228, 667, 225), (67, 225, 665, 222), (68, 645, 900, 612), (68, 612, 805, 422), (68, 422, 774, 390), (68, 390, 901, 645), (69, 644, 899, 611), (69, 611, 804, 423), (69, 423, 805, 612), (69, 612, 900, 644), (70, 643, 898, 610), (70, 610, 803, 424), (70, 424, 804, 611), (70, 611, 899, 643), (71, 642, 897, 609), (71, 609, 802, 425), (71, 425, 803, 610), (71, 610, 898, 642), (72, 641, 896, 608), (72, 608, 801, 426), (72, 426, 802, 609), (72, 609, 897, 641), (73, 640, 895, 607), (73, 607, 800, 427), (73, 427, 801, 608), (73, 608, 896, 640), (74, 639, 894, 606), (74, 606, 799, 428), (74, 428, 800, 607), (74, 607, 895, 639), (75, 638, 893, 605), (75, 605, 798, 429), (75, 429, 799, 606), (75, 606, 894, 638), (76, 637, 892, 604), (76, 604, 797, 430), (76, 430, 798, 605), (76, 605, 893, 637), (77, 636, 891, 603), (77, 603, 796, 431), (77, 431, 797, 604), (77, 604, 892, 636), (78, 635, 890, 602), (78, 602, 795, 432), (78, 432, 796, 603), (78, 603, 891, 635), (79, 634, 889, 601), (79, 601, 794, 433), (79, 433, 795, 602), (79, 602, 890, 634), (80, 633, 888, 600), (80, 600, 793, 434), (80, 434, 794, 601), (80, 601, 889, 633), (81, 632, 887, 599), (81, 599, 792, 435), (81, 435, 793, 600), (81, 600, 888, 632), (82, 631, 886, 598), (82, 598, 791, 436), (82, 436, 792, 599), (82, 599, 887, 631), (83, 630, 885, 597), (83, 597, 790, 437), (83, 437, 791, 598), (83, 598, 886, 630), (84, 629, 884, 596), (84, 596, 789, 438), (84, 438, 790, 597), (84, 597, 885, 629), (85, 628, 883, 595), (85, 595, 788, 439), (85, 439, 789, 596), (85, 596, 884, 628), (86, 627, 882, 594), (86, 594, 787, 440), (86, 440, 788, 595), (86, 595, 883, 627), (87, 626, 881, 593), (87, 593, 786, 441), (87, 441, 787, 594), (87, 594, 882, 626), (88, 625, 880, 592), (88, 592, 785, 442), (88, 442, 786, 593), (88, 593, 881, 625), (89, 624, 879, 591), (89, 591, 784, 443), (89, 443, 785, 592), (89, 592, 880, 624), (90, 623, 878, 590), (90, 590, 783, 444), (90, 444, 784, 591), (90, 591, 879, 623), (91, 622, 877, 589), (91, 589, 782, 445), (91, 445, 783, 590), (91, 590, 878, 622), (92, 621, 876, 588), (92, 588, 781, 446), (92, 446, 782, 589), (92, 589, 877, 621), (93, 620, 875, 587), (93, 587, 780, 447), (93, 447, 781, 588), (93, 588, 876, 620), (94, 619, 874, 586), (94, 586, 779, 448), (94, 448, 780, 587), (94, 587, 875, 619), (95, 618, 873, 585), (95, 585, 778, 449), (95, 449, 779, 586), (95, 586, 874, 618), (96, 617, 872, 584), (96, 584, 777, 450), (96, 450, 778, 585), (96, 585, 873, 617), (97, 616, 871, 583), (97, 583, 776, 451), (97, 451, 777, 584), (97, 584, 872, 616), (98, 615, 870, 582), (98, 582, 775, 452), (98, 452, 776, 583), (98, 583, 871, 615), (99, 614, 901, 390), (99, 390, 774, 453), (99, 453, 775, 582), (99, 582, 870, 614), (100, 354, 741, 353), (100, 353, 836, 486), (100, 486, 837, 485), (100, 485, 710, 354), (101, 352, 740, 351), (101, 351, 835, 487), (101, 487, 836, 353), (101, 353, 741, 352), (102, 350, 739, 349), (102, 349, 834, 488), (102, 488, 835, 351), (102, 351, 740, 350), (103, 348, 738, 347), (103, 347, 833, 489), (103, 489, 834, 349), (103, 349, 739, 348), (104, 346, 737, 345), (104, 345, 832, 490), (104, 490, 833, 347), (104, 347, 738, 346), (105, 344, 736, 343), (105, 343, 831, 491), (105, 491, 832, 345), (105, 345, 737, 344), (106, 342, 735, 341), (106, 341, 830, 492), (106, 492, 831, 343), (106, 343, 736, 342), (107, 340, 734, 339), (107, 339, 829, 493), (107, 493, 830, 341), (107, 341, 735, 340), (108, 338, 733, 337), (108, 337, 828, 494), (108, 494, 829, 339), (108, 339, 734, 338), (109, 336, 732, 335), (109, 335, 827, 495), (109, 495, 828, 337), (109, 337, 733, 336), (110, 334, 731, 333), (110, 333, 826, 496), (110, 496, 827, 335), (110, 335, 732, 334), (111, 332, 730, 331), (111, 331, 825, 497), (111, 497, 826, 333), (111, 333, 731, 332), (112, 330, 729, 329), (112, 329, 824, 498), (112, 498, 825, 331), (112, 331, 730, 330), (113, 328, 728, 327), (113, 327, 823, 499), (113, 499, 824, 329), (113, 329, 729, 328), (114, 326, 727, 325), (114, 325, 822, 500), (114, 500, 823, 327), (114, 327, 728, 326), (115, 324, 726, 323), (115, 323, 821, 501), (115, 501, 822, 325), (115, 325, 727, 324), (116, 322, 725, 321), (116, 321, 820, 502), (116, 502, 821, 323), (116, 323, 726, 322), (117, 320, 724, 319), (117, 319, 819, 503), (117, 503, 820, 321), (117, 321, 725, 320), (118, 318, 723, 317), (118, 317, 818, 504), (118, 504, 819, 319), (118, 319, 724, 318), (119, 316, 722, 315), (119, 315, 817, 505), (119, 505, 818, 317), (119, 317, 723, 316), (120, 314, 721, 313), (120, 313, 816, 506), (120, 506, 817, 315), (120, 315, 722, 314), (121, 312, 720, 311), (121, 311, 815, 507), (121, 507, 816, 313), (121, 313, 721, 312), (122, 310, 719, 309), (122, 309, 814, 508), (122, 508, 815, 311), (122, 311, 720, 310), (123, 308, 718, 307), (123, 307, 813, 509), (123, 509, 814, 309), (123, 309, 719, 308), (124, 306, 717, 305), (124, 305, 812, 510), (124, 510, 813, 307), (124, 307, 718, 306), (125, 304, 716, 303), (125, 303, 811, 511), (125, 511, 812, 305), (125, 305, 717, 304), (126, 302, 715, 301), (126, 301, 810, 512), (126, 512, 811, 303), (126, 303, 716, 302), (127, 300, 714, 299), (127, 299, 809, 513), (127, 513, 810, 301), (127, 301, 715, 300), (128, 298, 713, 297), (128, 297, 808, 514), (128, 514, 809, 299), (128, 299, 714, 298), (129, 296, 712, 295), (129, 295, 807, 515), (129, 515, 808, 297), (129, 297, 713, 296), (130, 294, 711, 293), (130, 293, 806, 516), (130, 516, 807, 295), (130, 295, 712, 294), (131, 292, 710, 485), (131, 485, 837, 517), (131, 517, 806, 293), (131, 293, 711, 292), (132, 486, 836, 484), (132, 484, 869, 550), (132, 550, 838, 518), (132, 518, 837, 486), (133, 487, 835, 483), (133, 483, 868, 551), (133, 551, 869, 484), (133, 484, 836, 487), (134, 488, 834, 482), (134, 482, 867, 552), (134, 552, 868, 483), (134, 483, 835, 488), (135, 489, 833, 481), (135, 481, 866, 553), (135, 553, 867, 482), (135, 482, 834, 489), (136, 490, 832, 480), (136, 480, 865, 554), (136, 554, 866, 481), (136, 481, 833, 490), (137, 491, 831, 479), (137, 479, 864, 555), (137, 555, 865, 480), (137, 480, 832, 491), (138, 492, 830, 478), (138, 478, 863, 556), (138, 556, 864, 479), (138, 479, 831, 492), (139, 493, 829, 477), (139, 477, 862, 557), (139, 557, 863, 478), (139, 478, 830, 493), (140, 494, 828, 476), (140, 476, 861, 558), (140, 558, 862, 477), (140, 477, 829, 494), (141, 495, 827, 475), (141, 475, 860, 559), (141, 559, 861, 476), (141, 476, 828, 495), (142, 496, 826, 474), (142, 474, 859, 560), (142, 560, 860, 475), (142, 475, 827, 496), (143, 497, 825, 473), (143, 473, 858, 561), (143, 561, 859, 474), (143, 474, 826, 497), (144, 498, 824, 472), (144, 472, 857, 562), (144, 562, 858, 473), (144, 473, 825, 498), (145, 499, 823, 471), (145, 471, 856, 563), (145, 563, 857, 472), (145, 472, 824, 499), (146, 500, 822, 470), (146, 470, 855, 564), (146, 564, 856, 471), (146, 471, 823, 500), (147, 501, 821, 469), (147, 469, 854, 565), (147, 565, 855, 470), (147, 470, 822, 501), (148, 502, 820, 468), (148, 468, 853, 566), (148, 566, 854, 469), (148, 469, 821, 502), (149, 503, 819, 467), (149, 467, 852, 567), (149, 567, 853, 468), (149, 468, 820, 503), (150, 504, 818, 466), (150, 466, 851, 568), (150, 568, 852, 467), (150, 467, 819, 504), (151, 505, 817, 465), (151, 465, 850, 569), (151, 569, 851, 466), (151, 466, 818, 505), (152, 506, 816, 464), (152, 464, 849, 570), (152, 570, 850, 465), (152, 465, 817, 506), (153, 507, 815, 463), (153, 463, 848, 571), (153, 571, 849, 464), (153, 464, 816, 507), (154, 508, 814, 462), (154, 462, 847, 572), (154, 572, 848, 463), (154, 463, 815, 508), (155, 509, 813, 461), (155, 461, 846, 573), (155, 573, 847, 462), (155, 462, 814, 509), (156, 510, 812, 460), (156, 460, 845, 574), (156, 574, 846, 461), (156, 461, 813, 510), (157, 511, 811, 459), (157, 459, 844, 575), (157, 575, 845, 460), (157, 460, 812, 511), (158, 512, 810, 458), (158, 458, 843, 576), (158, 576, 844, 459), (158, 459, 811, 512), (159, 513, 809, 457), (159, 457, 842, 577), (159, 577, 843, 458), (159, 458, 810, 513), (160, 514, 808, 456), (160, 456, 841, 578), (160, 578, 842, 457), (160, 457, 809, 514), (161, 515, 807, 455), (161, 455, 840, 579), (161, 579, 841, 456), (161, 456, 808, 515), (162, 516, 806, 454), (162, 454, 839, 580), (162, 580, 840, 455), (162, 455, 807, 516), (163, 517, 837, 518), (163, 518, 838, 581), (163, 581, 839, 454), (163, 454, 806, 517), (164, 196, 646, 613), (164, 613, 901, 614), (164, 614, 870, 199), (164, 199, 648, 196), (165, 200, 648, 199), (165, 199, 870, 615), (165, 615, 871, 202), (165, 202, 650, 200), (166, 203, 650, 202), (166, 202, 871, 616), (166, 616, 872, 205), (166, 205, 652, 203), (167, 206, 652, 205), (167, 205, 872, 617), (167, 617, 873, 208), (167, 208, 654, 206), (168, 209, 654, 208), (168, 208, 873, 618), (168, 618, 874, 211), (168, 211, 656, 209), (169, 212, 656, 211), (169, 211, 874, 619), (169, 619, 875, 214), (169, 214, 658, 212), (170, 215, 658, 214), (170, 214, 875, 620), (170, 620, 876, 217), (170, 217, 660, 215), (171, 218, 660, 217), (171, 217, 876, 621), (171, 621, 877, 220), (171, 220, 662, 218), (172, 221, 662, 220), (172, 220, 877, 622), (172, 622, 878, 223), (172, 223, 664, 221), (173, 224, 664, 223), (173, 223, 878, 623), (173, 623, 879, 226), (173, 226, 666, 224), (174, 227, 666, 226), (174, 226, 879, 624), (174, 624, 880, 229), (174, 229, 668, 227), (175, 230, 668, 229), (175, 229, 880, 625), (175, 625, 881, 232), (175, 232, 670, 230), (176, 233, 670, 232), (176, 232, 881, 626), (176, 626, 882, 235), (176, 235, 672, 233), (177, 236, 672, 235), (177, 235, 882, 627), (177, 627, 883, 238), (177, 238, 674, 236), (178, 239, 674, 238), (178, 238, 883, 628), (178, 628, 884, 241), (178, 241, 676, 239), (179, 242, 676, 241), (179, 241, 884, 629), (179, 629, 885, 244), (179, 244, 678, 242), (180, 245, 678, 244), (180, 244, 885, 630), (180, 630, 886, 247), (180, 247, 680, 245), (181, 248, 680, 247), (181, 247, 886, 631), (181, 631, 887, 250), (181, 250, 682, 248), (182, 251, 682, 250), (182, 250, 887, 632), (182, 632, 888, 253), (182, 253, 684, 251), (183, 254, 684, 253), (183, 253, 888, 633), (183, 633, 889, 256), (183, 256, 686, 254), (184, 257, 686, 256), (184, 256, 889, 634), (184, 634, 890, 259), (184, 259, 688, 257), (185, 260, 688, 259), (185, 259, 890, 635), (185, 635, 891, 262), (185, 262, 690, 260), (186, 263, 690, 262), (186, 262, 891, 636), (186, 636, 892, 265), (186, 265, 692, 263), (187, 266, 692, 265), (187, 265, 892, 637), (187, 637, 893, 268), (187, 268, 694, 266), (188, 269, 694, 268), (188, 268, 893, 638), (188, 638, 894, 271), (188, 271, 696, 269), (189, 272, 696, 271), (189, 271, 894, 639), (189, 639, 895, 274), (189, 274, 698, 272), (190, 275, 698, 274), (190, 274, 895, 640), (190, 640, 896, 277), (190, 277, 700, 275), (191, 278, 700, 277), (191, 277, 896, 641), (191, 641, 897, 280), (191, 280, 702, 278), (192, 281, 702, 280), (192, 280, 897, 642), (192, 642, 898, 283), (192, 283, 704, 281), (193, 284, 704, 283), (193, 283, 898, 643), (193, 643, 899, 286), (193, 286, 706, 284), (194, 287, 706, 286), (194, 286, 899, 644), (194, 644, 900, 289), (194, 289, 708, 287), (195, 290, 708, 289), (195, 289, 900, 645), (195, 645, 901, 613), (195, 613, 646, 290)])
me_cylinder_002.materials.append(mat_glass)
me_cylinder_002.use_remesh_preserve_volume = False
me_cylinder_002.use_remesh_preserve_attributes = False
me_cylinder_002.use_mirror_vertex_groups = False
me_cylinder_002.update()

# ---- objects
ob_cylinder = bpy.data.objects.new('Cylinder', me_cylinder_003)
ob_cylinder_001 = bpy.data.objects.new('Cylinder.001', me_cylinder_002)

# ---- transforms, parenting, visibility, modifiers, constraints
ob_cylinder.location = (-0.6239, 0.8232, 0.4888)
ob_cylinder.rotation_euler = (-0.0, 1.571, 0.0)
ob_cylinder.scale = (0.5236, 0.5236, 1.0)
ob_cylinder.lineart.crease_threshold = 0.0
ob_cylinder_001.location = (2.203, 0.8232, 0.4888)
ob_cylinder_001.rotation_euler = (0.0, 4.712, 0.0)
ob_cylinder_001.scale = (0.7608, 0.7608, 0.2219)
ob_cylinder_001.lineart.crease_threshold = 0.0

# ---- collection membership
col_collection_2.objects.link(ob_cylinder)
col_collection_2.objects.link(ob_cylinder_001)

# ---- scene / render settings (as saved in the file)
scene.frame_start = 1; scene.frame_end = 250; scene.frame_set(1)
scene.render.engine = 'CYCLES'
scene.render.resolution_percentage = 50
scene.render.dither_intensity = 0.0
scene.cycles.use_denoising = False
scene.cycles.samples = 128
scene.cycles.sampling_pattern = 'TABULATED_SOBOL'
scene.cycles.use_adaptive_sampling = False
scene.cycles.use_light_tree = False
scene.cycles.blur_glossy = 0.0
scene.cycles.sample_clamp_indirect = 0.0
scene.view_settings.view_transform = 'Standard'
bpy.context.view_layer.update()

# ---- added for rendering (the .blend has no active camera and no usable light): camera, sun
cam_auto = bpy.data.cameras.new('AutoCamera')
cam_auto.lens = 50.0
cam_auto.sensor_width = 36.0
cam_auto.clip_end = 1000.0
ob_auto_camera = bpy.data.objects.new('AutoCamera', cam_auto)
scene.collection.objects.link(ob_auto_camera)
ob_auto_camera.location = (5.04092, -4.9195, 4.31727)
ob_auto_camera.rotation_euler = (1.09748, -7.21219e-08, 0.694738)
scene.camera = ob_auto_camera
light_auto_sun = bpy.data.lights.new('AutoSun', 'SUN')
light_auto_sun.energy = 3.0
light_auto_sun.angle = 0.0523599
ob_auto_sun = bpy.data.objects.new('AutoSun', light_auto_sun)
scene.collection.objects.link(ob_auto_sun)
ob_auto_sun.rotation_euler = (0.872665, 0.174533, 0.523599)
bpy.context.view_layer.update()
